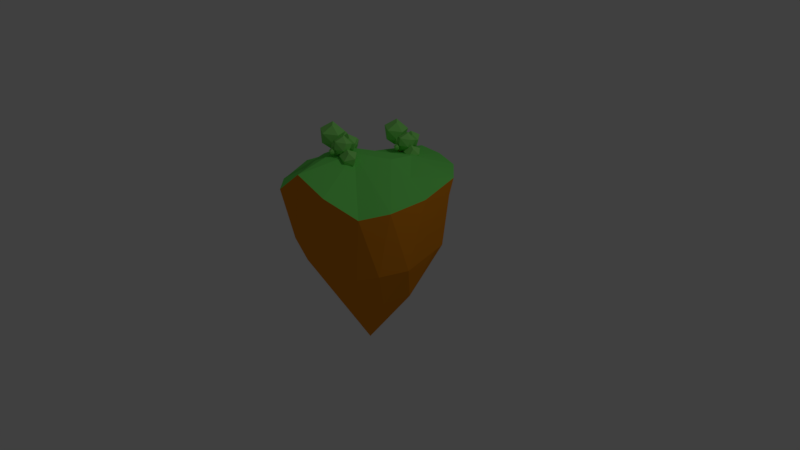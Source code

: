 # Source: islandCone.blend  (saved by Blender 2.78.0; exported with 4.5.12 LTS)
import bpy
from mathutils import Matrix  # noqa: F401  (used for matrix-valued properties, if any)

bpy.ops.wm.read_factory_settings(use_empty=True)
scene = bpy.context.scene
scene.name = 'Scene'

# ---- collections
col_collection_1 = bpy.data.collections.new('Collection 1'); scene.collection.children.link(col_collection_1)

# ---- materials (node trees are filled in below, after node groups)
mat_tree_leaves = bpy.data.materials.new('Tree_Leaves')
mat_tree_leaves.alpha_threshold = 0.0
mat_tree_leaves.use_transparent_shadow = False
mat_tree_leaves.diffuse_color = (0.2779, 0.8, 0.1746, 1.0)
mat_tree_leaves.roughness = 0.5
mat_tree_leaves.specular_intensity = 0.0
mat_tree_branch = bpy.data.materials.new('Tree_Branch')
mat_tree_branch.alpha_threshold = 0.0
mat_tree_branch.use_transparent_shadow = False
mat_tree_branch.diffuse_color = (0.8, 0.2227, 0.01171, 1.0)
mat_tree_branch.roughness = 0.5
mat_tree_branch.specular_intensity = 0.0
mat_background_island_grass = bpy.data.materials.new('Background_Island_Grass')
mat_background_island_grass.alpha_threshold = 0.0
mat_background_island_grass.use_transparent_shadow = False
mat_background_island_grass.diffuse_color = (0.1853, 0.8, 0.1386, 1.0)
mat_background_island_grass.roughness = 0.5
mat_background_island_grass.specular_intensity = 0.0
mat_background_island_dirt = bpy.data.materials.new('Background_Island_Dirt')
mat_background_island_dirt.alpha_threshold = 0.0
mat_background_island_dirt.use_transparent_shadow = False
mat_background_island_dirt.diffuse_color = (0.8, 0.272, 0.01086, 1.0)
mat_background_island_dirt.roughness = 0.5
mat_background_island_dirt.specular_intensity = 0.0

# ---- material node trees

# ---- world
world_world = bpy.data.worlds.new('World'); scene.world = world_world
world_world.color = (0.05088, 0.05088, 0.05088)
world_world.use_sun_shadow = False
world_world.sun_shadow_jitter_overblur = 0.0
world_world.cycles.sampling_method = 'MANUAL'

# ---- cameras
cam_camera = bpy.data.cameras.new('Camera')
cam_camera.clip_end = 100.0
cam_camera.lens = 35.0
cam_camera.sensor_width = 32.0
cam_camera.sensor_height = 18.0
cam_camera.ortho_scale = 7.314
cam_camera.dof.focus_distance = 0.0
cam_camera.dof.aperture_fstop = 128.0

# ---- lights
light_lamp = bpy.data.lights.new('Lamp', 'POINT')
light_lamp.transmission_factor = 0.0
light_lamp.cutoff_distance = 30.0
light_lamp.energy = 100.0
light_lamp.shadow_buffer_clip_start = 1.001
light_lamp.shadow_soft_size = 0.1
light_lamp.shadow_maximum_resolution = 0.006
light_lamp.use_absolute_resolution = True

# ---- meshes
me_cube_004 = bpy.data.meshes.new('Cube.004')
me_cube_004.from_pydata([(0.4985, 3.268, 3.715), (0.9186, 0.5879, 4.592), (-0.4335, 2.828, 5.22), (0.916, 3.224, 5.106), (1.889, 1.924, 4.761), (0.3144, 1.841, 5.932), (0.5724, 2.118, 3.005), (0.5252, 0.934, 3.527), (1.566, 1.909, 3.619), (-0.7848, 1.991, 3.651), (-0.6204, 1.027, 4.88), (-0.968, 1.793, 4.49), (1.061, 1.47, 5.646), (0.4745, -0.8663, 3.673), (0.5821, -1.868, 4.093), (0.01833, -1.011, 4.182), (0.5322, -0.85, 4.226), (0.9288, -1.346, 4.195), (0.2532, -1.366, 4.525), (0.5583, -1.32, 3.438), (0.5087, -1.762, 3.657), (0.889, -1.378, 3.744), (0.002259, -1.367, 3.586), (-0.0194, -1.708, 4.082), (-0.1258, -1.426, 3.893), (0.5563, -1.508, 4.479), (0.5785, 0.802, 3.125), (0.2687, -1.275, 4.875), (-0.2105, 1.248, 4.62), (1.112, 1.107, 4.375), (1.563, -0.4109, 4.54), (0.2589, 0.4263, 5.61), (0.2168, -0.4263, 2.912), (-0.1138, -1.223, 3.805), (1.127, -0.7102, 3.532), (-0.9685, 0.124, 3.532), (-0.9562, -0.3145, 4.973), (-1.09, 0.3048, 4.349), (0.7886, -0.222, 5.491), (-1.406, 1.92, 3.994), (-1.64, -1.491, 6.277), (-2.83, 2.202, 6.187), (-0.8091, 2.279, 5.97), (0.1468, 0.08696, 6.062), (-2.075, 0.917, 7.609), (-1.675, 0.06242, 3.46), (-2.103, -1.32, 4.638), (-0.3317, -0.2832, 4.462), (-3.614, 0.5591, 4.31), (-3.664, -0.3125, 6.4), (-3.919, 0.6777, 5.539), (-1.145, 0.0738, 7.408), (1.729, 0.7556, 3.594), (1.09, -1.296, 5.652), (0.4991, 1.35, 4.919), (1.968, 1.284, 4.995), (2.493, -0.2926, 5.486), (0.7999, 0.6261, 6.188), (1.47, -0.6261, 3.454), (0.9461, -1.405, 4.426), (2.297, -0.7765, 4.363), (0.03032, -0.06121, 3.749), (-0.2861, -0.3568, 5.33), (-0.3103, 0.2228, 4.556), (1.428, -0.04079, 6.277), (2.593, 1.351, 2.507), (3.206, -1.365, 3.122), (1.749, 0.7221, 3.996), (3.067, 1.21, 3.873), (4.101, 0.009517, 3.379), (2.581, -0.2754, 4.59), (2.708, 0.2754, 1.693), (2.752, -0.9507, 2.107), (3.735, 0.07549, 2.252), (1.387, 0.00644, 2.37), (1.656, -1.05, 3.5), (1.249, -0.2759, 3.194), (3.337, -0.572, 4.247), (-0.8889, -0.8889, -0.8259), (-0.3851, -0.3851, 0.5675), (-0.8889, 0.8889, -0.8259), (-0.3851, 0.3851, 0.5675), (0.8889, -0.8889, -0.8259), (0.3851, -0.3851, 0.5675), (0.8889, 0.8889, -0.8259), (0.3851, 0.3851, 0.5675), (-0.925, 0.09114, 1.771), (-0.925, 0.8009, 1.771), (-0.2152, 0.09114, 1.771), (-0.2152, 0.8009, 1.771), (-0.1771, -0.5668, 3.235), (-0.178, -0.03848, 3.235), (0.3894, -0.5308, 3.31), (0.3886, -0.05398, 3.309), (0.8864, -0.1867, 4.109), (0.8864, 0.1144, 4.109), (1.221, -0.1891, 4.11), (1.243, 0.1322, 4.089), (0.9148, -0.4937, 4.772), (0.9121, -0.3902, 4.76), (1.011, -0.4889, 4.76), (1.006, -0.3868, 4.746), (0.7647, -0.3918, 3.701), (0.3117, -0.399, 3.689), (0.3109, 0.01617, 3.679), (0.7647, 0.02393, 3.701), (-1.032, -0.4321, 4.265), (-1.032, -0.1263, 4.265), (-0.7948, -0.3638, 4.483), (-0.7948, -0.05217, 4.483), (-1.706, 0.4342, 5.088), (-1.706, 0.6466, 5.088), (-1.541, 0.4817, 5.239), (-1.541, 0.698, 5.239), (-1.96, 0.5034, 5.451), (-1.96, 0.6035, 5.451), (-1.882, 0.5257, 5.523), (-1.882, 0.6278, 5.523), (0.8789, -0.3486, 3.818), (0.4505, 0.04401, 3.776), (0.4511, -0.3568, 3.786), (0.8789, 0.04883, 3.814), (1.736, -0.3339, 2.779), (1.733, 0.1126, 2.901), (1.8, -0.3151, 2.961), (1.812, 0.113, 3.062), (2.491, -0.00893, 2.867), (2.415, 0.159, 2.926), (2.465, -0.02705, 2.936), (2.389, 0.142, 2.995), (2.599, 0.05763, 2.951), (2.553, 0.1594, 2.987), (2.583, 0.04665, 2.992), (2.537, 0.1491, 3.029), (-0.02341, 0.8889, -0.8259), (-0.01014, 0.3851, 0.5675), (-0.02341, -0.8889, -0.8259), (-0.01014, -0.3851, 0.5675), (-0.5795, 0.8009, 1.771), (-0.5795, 0.09114, 1.771), (0.09784, -0.04603, 3.271), (0.09868, -0.5492, 3.272), (1.06, 0.1231, 4.1), (1.049, -0.1879, 4.11), (0.9579, -0.3885, 4.753), (0.9616, -0.4914, 4.766), (0.5516, 0.02378, 3.701), (0.5517, -0.3917, 3.701), (0.6722, 0.0489, 3.815), (0.6722, -0.3503, 3.816), (0.274, -0.8592, 3.766), (0.3383, -0.8423, 3.825), (0.3766, -0.8621, 3.768), (0.4366, -0.8427, 3.826), (0.3272, -1.275, 3.926), (0.353, -1.241, 3.961), (0.3857, -1.251, 3.932), (0.4095, -1.217, 3.967), (0.4146, -1.466, 4.083), (0.4299, -1.446, 4.103), (0.4492, -1.451, 4.086), (0.4632, -1.431, 4.107), (0.1479, -0.3366, 4.097), (0.1231, -0.01248, 4.047), (0.254, 0.01354, 4.019), (0.2778, -0.2994, 4.068), (0.2125, -0.2079, 4.28), (0.2009, -0.05576, 4.256), (0.2624, -0.04354, 4.243), (0.2736, -0.1905, 4.266)], [], [(6, 9, 0), (0, 9, 2), (8, 4, 1), (7, 1, 10), (0, 2, 3), (0, 3, 4), (1, 4, 12), (10, 1, 5), (2, 10, 5), (3, 2, 5), (4, 3, 12), (12, 3, 5), (5, 1, 12), (11, 10, 2), (2, 9, 11), (11, 9, 10), (9, 7, 10), (7, 8, 1), (8, 0, 4), (6, 7, 9), (8, 6, 0), (6, 8, 7), (19, 22, 13), (13, 22, 15), (21, 17, 14), (20, 14, 23), (13, 15, 16), (13, 16, 17), (14, 17, 25), (23, 14, 18), (15, 23, 18), (16, 15, 18), (17, 16, 25), (25, 16, 18), (18, 14, 25), (24, 23, 15), (15, 22, 24), (24, 22, 23), (22, 20, 23), (20, 21, 14), (21, 13, 17), (19, 20, 22), (21, 19, 13), (19, 21, 20), (32, 35, 26), (26, 35, 28), (34, 30, 27), (33, 27, 36), (26, 28, 29), (26, 29, 30), (27, 30, 38), (36, 27, 31), (28, 36, 31), (29, 28, 31), (30, 29, 38), (38, 29, 31), (31, 27, 38), (37, 36, 28), (28, 35, 37), (37, 35, 36), (35, 33, 36), (33, 34, 27), (34, 26, 30), (32, 33, 35), (34, 32, 26), (32, 34, 33), (45, 48, 39), (39, 48, 41), (47, 43, 40), (46, 40, 49), (39, 41, 42), (39, 42, 43), (40, 43, 51), (49, 40, 44), (41, 49, 44), (42, 41, 44), (43, 42, 51), (51, 42, 44), (44, 40, 51), (50, 49, 41), (41, 48, 50), (50, 48, 49), (48, 46, 49), (46, 47, 40), (47, 39, 43), (45, 46, 48), (47, 45, 39), (45, 47, 46), (58, 61, 52), (52, 61, 54), (60, 56, 53), (59, 53, 62), (52, 54, 55), (52, 55, 56), (53, 56, 64), (62, 53, 57), (54, 62, 57), (55, 54, 57), (56, 55, 64), (64, 55, 57), (57, 53, 64), (63, 62, 54), (54, 61, 63), (63, 61, 62), (61, 59, 62), (59, 60, 53), (60, 52, 56), (58, 59, 61), (60, 58, 52), (58, 60, 59), (71, 74, 65), (65, 74, 67), (73, 69, 66), (72, 66, 75), (65, 67, 68), (65, 68, 69), (66, 69, 77), (75, 66, 70), (67, 75, 70), (68, 67, 70), (69, 68, 77), (77, 68, 70), (70, 66, 77), (76, 75, 67), (67, 74, 76), (76, 74, 75), (74, 72, 75), (72, 73, 66), (73, 65, 69), (71, 72, 74), (73, 71, 65), (71, 73, 72), (78, 79, 81, 80), (134, 135, 85, 84), (84, 85, 83, 82), (136, 137, 79, 78), (134, 84, 82, 136), (135, 81, 87, 138), (88, 89, 93, 92), (83, 85, 89, 88), (81, 79, 86, 87), (137, 83, 88, 139), (149, 118, 96, 143), (87, 86, 90, 91), (139, 88, 92, 141), (138, 87, 91, 140), (96, 97, 101, 100), (148, 119, 95, 142), (118, 121, 97, 96), (119, 120, 94, 95), (144, 99, 98, 145), (95, 94, 98, 99), (143, 96, 100, 145), (142, 95, 99, 144), (103, 104, 109, 108), (92, 93, 105, 102), (140, 91, 104, 146), (141, 92, 102, 147), (109, 107, 111, 113), (104, 91, 107, 109), (90, 103, 108, 106), (91, 90, 106, 107), (111, 110, 114, 115), (107, 106, 110, 111), (108, 109, 113, 112), (106, 108, 112, 110), (115, 114, 116, 117), (112, 113, 117, 116), (110, 112, 116, 114), (113, 111, 115, 117), (120, 119, 164, 165), (102, 105, 123, 122), (146, 104, 119, 148), (147, 102, 118, 149), (125, 124, 128, 129), (105, 121, 125, 123), (118, 102, 122, 124), (121, 118, 124, 125), (126, 127, 131, 130), (122, 123, 127, 126), (124, 122, 126, 128), (123, 125, 129, 127), (130, 131, 133, 132), (128, 126, 130, 132), (127, 129, 133, 131), (129, 128, 132, 133), (147, 149, 153, 152), (105, 146, 148, 121), (90, 141, 147, 103), (93, 140, 146, 105), (97, 142, 144, 101), (94, 143, 145, 98), (101, 144, 145, 100), (121, 148, 142, 97), (89, 138, 140, 93), (86, 139, 141, 90), (120, 149, 143, 94), (79, 137, 139, 86), (85, 135, 138, 89), (80, 134, 136, 78), (82, 83, 137, 136), (80, 81, 135, 134), (153, 151, 155, 157), (120, 103, 150, 151), (149, 120, 151, 153), (103, 147, 152, 150), (155, 154, 158, 159), (151, 150, 154, 155), (152, 153, 157, 156), (150, 152, 156, 154), (158, 160, 161, 159), (156, 157, 161, 160), (154, 156, 160, 158), (157, 155, 159, 161), (164, 163, 167, 168), (103, 120, 165, 162), (104, 103, 162, 163), (119, 104, 163, 164), (167, 166, 169, 168), (162, 165, 169, 166), (165, 164, 168, 169), (163, 162, 166, 167)])
me_cube_004.polygons.foreach_set('material_index', [0, 0, 0, 0, 0, 0, 0, 0, 0, 0, 0, 0, 0, 0, 0, 0, 0, 0, 0, 0, 0, 0, 0, 0, 0, 0, 0, 0, 0, 0, 0, 0, 0, 0, 0, 0, 0, 0, 0, 0, 0, 0, 0, 0, 0, 0, 0, 0, 0, 0, 0, 0, 0, 0, 0, 0, 0, 0, 0, 0, 0, 0, 0, 0, 0, 0, 0, 0, 0, 0, 0, 0, 0, 0, 0, 0, 0, 0, 0, 0, 0, 0, 0, 0, 0, 0, 0, 0, 0, 0, 0, 0, 0, 0, 0, 0, 0, 0, 0, 0, 0, 0, 0, 0, 0, 0, 0, 0, 0, 0, 0, 0, 0, 0, 0, 0, 0, 0, 0, 0, 0, 0, 0, 0, 0, 0, 0, 0, 0, 0, 0, 0, 1, 1, 1, 1, 1, 1, 1, 1, 1, 1, 0, 1, 1, 1, 0, 0, 0, 0, 0, 0, 0, 0, 0, 0, 0, 0, 0, 0, 0, 0, 0, 0, 0, 0, 0, 0, 0, 0, 0, 0, 0, 0, 0, 0, 0, 0, 0, 0, 0, 0, 0, 0, 0, 0, 0, 0, 0, 0, 0, 0, 0, 0, 1, 1, 0, 1, 1, 1, 1, 1, 0, 0, 0, 0, 0, 0, 0, 0, 0, 0, 0, 0, 0, 0, 0, 0, 0, 0, 0, 0])
_uv = me_cube_004.uv_layers.new(name='UVMap')
_uv.uv.foreach_set('vector', [0.7502, 0.1615, 0.6546, 0.1529, 0.7502, 0.08044, 0.7502, 0.08044, 0.6546, 0.1529, 0.6428, 0.03029, 0.6631, 0.5652, 0.7247, 0.609, 0.6364, 0.664, 0.5874, 0.8063, 0.618, 0.7366, 0.6988, 0.7833, 0.7502, 0.08044, 0.6428, 0.03029, 0.7274, 0.0, 0.5151, 0.7934, 0.4326, 0.7677, 0.4329, 0.6707, 0.6364, 0.664, 0.7247, 0.609, 0.7161, 0.6966, 0.6047, 0.7366, 0.6364, 0.664, 0.7122, 0.7366, 0.5874, 0.9909, 0.6496, 0.8846, 0.6799, 0.9909, 0.8705, 0.7531, 0.9489, 0.7227, 0.9679, 0.8125, 0.8479, 0.8598, 0.8705, 0.7531, 0.9325, 0.8598, 0.9325, 0.8598, 0.8705, 0.7531, 0.9679, 0.8125, 0.7122, 0.7366, 0.6364, 0.664, 0.7161, 0.6966, 0.5903, 0.8978, 0.6496, 0.8846, 0.5874, 0.9909, 0.6428, 0.03029, 0.6546, 0.1529, 0.6136, 0.1178, 0.71, 0.8451, 0.6661, 0.8846, 0.6988, 0.7833, 0.6661, 0.8846, 0.5874, 0.8063, 0.6988, 0.7833, 0.5874, 0.621, 0.6631, 0.5652, 0.6364, 0.664, 0.5008, 0.6882, 0.5151, 0.7934, 0.4329, 0.6707, 0.5874, 0.8846, 0.5874, 0.8063, 0.6661, 0.8846, 0.5008, 0.6882, 0.5676, 0.7255, 0.5151, 0.7934, 0.5676, 0.7255, 0.5008, 0.6882, 0.5676, 0.6433, 0.7188, 0.2228, 0.6833, 0.2228, 0.7193, 0.194, 0.7193, 0.194, 0.6833, 0.2228, 0.6766, 0.1761, 0.6421, 0.1615, 0.6663, 0.1792, 0.6339, 0.2018, 0.8961, 0.1711, 0.8816, 0.1971, 0.8547, 0.1766, 0.7193, 0.194, 0.6766, 0.1761, 0.7073, 0.1615, 0.1629, 0.7072, 0.1906, 0.7178, 0.1906, 0.7568, 0.6339, 0.2018, 0.6663, 0.1792, 0.6629, 0.2128, 0.6186, 0.2262, 0.6339, 0.2018, 0.6596, 0.2262, 0.7964, 0.2224, 0.8208, 0.1822, 0.8326, 0.2224, 0.7953, 0.2031, 0.7964, 0.2332, 0.7635, 0.2332, 0.7588, 0.1822, 0.7953, 0.2031, 0.7502, 0.2147, 0.7502, 0.2147, 0.7953, 0.2031, 0.7635, 0.2332, 0.6596, 0.2262, 0.6339, 0.2018, 0.6629, 0.2128, 0.7979, 0.1873, 0.8208, 0.1822, 0.7964, 0.2224, 0.6766, 0.1761, 0.6833, 0.2228, 0.6663, 0.2092, 0.8517, 0.1527, 0.8692, 0.1389, 0.8547, 0.1766, 0.8692, 0.1389, 0.8961, 0.1711, 0.8547, 0.1766, 0.6136, 0.1835, 0.6421, 0.1615, 0.6339, 0.2018, 0.1678, 0.7495, 0.1629, 0.7072, 0.1906, 0.7568, 0.8961, 0.1415, 0.8961, 0.1711, 0.8692, 0.1389, 0.1678, 0.7495, 0.1427, 0.7326, 0.1629, 0.7072, 0.1427, 0.7326, 0.1678, 0.7495, 0.1381, 0.7626, 0.8522, 0.7129, 0.7746, 0.7227, 0.8522, 0.6363, 0.8522, 0.6363, 0.7746, 0.7227, 0.7405, 0.6095, 0.231, 0.8557, 0.2011, 0.9261, 0.1203, 0.8568, 0.5551, 0.8715, 0.5488, 0.939, 0.4512, 0.9134, 0.8522, 0.6363, 0.7405, 0.6095, 0.8019, 0.5652, 0.9602, 0.04872, 0.9588, 0.1389, 0.8539, 0.1389, 0.1203, 0.8568, 0.2011, 0.9261, 0.1248, 0.9405, 0.8681, 0.6354, 0.8522, 0.5652, 0.9608, 0.6028, 0.9608, 0.6959, 0.8681, 0.6354, 0.9608, 0.6028, 0.7429, 0.8954, 0.8277, 0.8729, 0.832, 0.9549, 0.7247, 1.0, 0.7429, 0.8954, 0.7986, 1.0, 0.7986, 1.0, 0.7429, 0.8954, 0.832, 0.9549, 0.9608, 0.6028, 0.8522, 0.5652, 0.9397, 0.5663, 0.8781, 0.6936, 0.8681, 0.6354, 0.9608, 0.6959, 0.7405, 0.6095, 0.7746, 0.7227, 0.7247, 0.6974, 0.4326, 0.8563, 0.465, 0.8122, 0.4512, 0.9134, 0.465, 0.8122, 0.5551, 0.8715, 0.4512, 0.9134, 0.1607, 0.7982, 0.231, 0.8557, 0.1203, 0.8568, 0.8517, 0.06499, 0.9602, 0.04872, 0.8539, 0.1389, 0.5551, 0.7934, 0.5551, 0.8715, 0.465, 0.8122, 0.8517, 0.06499, 0.8899, 0.0, 0.9602, 0.04872, 0.231, 0.8023, 0.231, 0.8557, 0.1607, 0.7982, 0.4287, 0.2244, 0.3061, 0.2378, 0.4287, 0.1126, 0.4287, 0.1126, 0.3061, 0.2378, 0.2613, 0.06587, 0.4519, 0.4341, 0.4326, 0.3202, 0.5874, 0.3406, 0.6136, 0.1142, 0.589, 0.2176, 0.4522, 0.1659, 0.4287, 0.1126, 0.2613, 0.06587, 0.3611, 0.0, 0.3074, 0.2378, 0.4326, 0.2491, 0.4326, 0.4089, 0.5874, 0.3406, 0.4326, 0.3202, 0.5218, 0.2378, 0.4346, 0.5487, 0.4326, 0.448, 0.581, 0.5031, 0.581, 0.6433, 0.4346, 0.5487, 0.581, 0.5031, 0.2642, 0.4784, 0.3864, 0.4431, 0.4024, 0.5675, 0.2335, 0.6354, 0.2642, 0.4784, 0.351, 0.6354, 0.351, 0.6354, 0.2642, 0.4784, 0.4024, 0.5675, 0.581, 0.5031, 0.4326, 0.448, 0.5605, 0.4504, 0.4514, 0.6372, 0.4346, 0.5487, 0.581, 0.6433, 0.2613, 0.06587, 0.3061, 0.2378, 0.2335, 0.1961, 0.4287, 0.07866, 0.4848, 0.01522, 0.4522, 0.1659, 0.4848, 0.01522, 0.6136, 0.1142, 0.4522, 0.1659, 0.5874, 0.448, 0.4519, 0.4341, 0.5874, 0.3406, 0.3298, 0.4049, 0.3074, 0.2378, 0.4326, 0.4089, 0.6136, 0.0, 0.6136, 0.1142, 0.4848, 0.01522, 0.3298, 0.4049, 0.2335, 0.3468, 0.3074, 0.2378, 0.2335, 0.3468, 0.3298, 0.4049, 0.2432, 0.4431, 0.7149, 0.2651, 0.7757, 0.2378, 0.7883, 0.3231, 0.9053, 0.4187, 0.9053, 0.5464, 0.8018, 0.4787, 0.6801, 0.4946, 0.7158, 0.419, 0.8018, 0.4967, 0.1339, 0.7234, 0.1164, 0.7982, 0.01705, 0.7611, 0.9053, 0.4187, 0.8018, 0.4787, 0.8084, 0.3984, 0.7883, 0.3231, 0.7883, 0.4133, 0.6739, 0.4101, 0.8018, 0.4967, 0.7158, 0.419, 0.7943, 0.4133, 0.2389, 0.8895, 0.2335, 0.7969, 0.344, 0.8519, 0.3435, 0.9492, 0.2389, 0.8895, 0.344, 0.8519, 0.9663, 0.9046, 0.9691, 0.9954, 0.8881, 0.9954, 0.8604, 0.8598, 0.9663, 0.9046, 0.8479, 0.9484, 0.8479, 0.9484, 0.9663, 0.9046, 0.8881, 0.9954, 0.344, 0.8519, 0.2335, 0.7969, 0.3271, 0.8035, 0.2505, 0.9492, 0.2389, 0.8895, 0.3435, 0.9492, 0.8018, 0.4787, 0.9053, 0.5464, 0.8469, 0.5626, 0.0, 0.698, 0.04044, 0.652, 0.01705, 0.7611, 0.04044, 0.652, 0.1339, 0.7234, 0.01705, 0.7611, 0.7524, 0.5626, 0.6801, 0.4946, 0.8018, 0.4967, 0.6704, 0.3359, 0.7883, 0.3231, 0.6739, 0.4101, 0.1339, 0.6406, 0.1339, 0.7234, 0.04044, 0.652, 0.6704, 0.3359, 0.7149, 0.2651, 0.7883, 0.3231, 0.6704, 0.5626, 0.6801, 0.4946, 0.7524, 0.5626, 0.3677, 0.7969, 0.2706, 0.7825, 0.3677, 0.7133, 0.3677, 0.7133, 0.2706, 0.7825, 0.2652, 0.6603, 0.8517, 0.1822, 0.7809, 0.1643, 0.8489, 0.08637, 0.9091, 0.3175, 0.8759, 0.3862, 0.7984, 0.3384, 0.3677, 0.7133, 0.2652, 0.6603, 0.353, 0.6354, 0.1381, 0.6088, 0.05593, 0.6406, 0.0, 0.5717, 0.8489, 0.08637, 0.7809, 0.1643, 0.7616, 0.07982, 0.8517, 0.0, 0.8489, 0.08637, 0.7502, 0.03664, 0.9053, 0.5044, 0.9639, 0.3984, 0.9955, 0.5044, 0.02296, 0.8309, 0.09986, 0.7982, 0.1203, 0.8892, 0.0, 0.9365, 0.02296, 0.8309, 0.08493, 0.9365, 0.08493, 0.9365, 0.02296, 0.8309, 0.1203, 0.8892, 0.7502, 0.03664, 0.8489, 0.08637, 0.7616, 0.07982, 0.906, 0.4117, 0.9639, 0.3984, 0.9053, 0.5044, 0.2652, 0.6603, 0.2706, 0.7825, 0.2335, 0.7472, 0.7883, 0.2763, 0.8329, 0.2378, 0.7984, 0.3384, 0.8329, 0.2378, 0.9091, 0.3175, 0.7984, 0.3384, 0.08456, 0.4599, 0.06531, 0.5428, 0.01062, 0.4661, 0.06531, 0.5428, 0.1381, 0.6088, 0.0, 0.5717, 0.9091, 0.2387, 0.9091, 0.3175, 0.8329, 0.2378, 0.06531, 0.5428, 0.1381, 0.5249, 0.1381, 0.6088, 0.1381, 0.5249, 0.06531, 0.5428, 0.08456, 0.4599, 0.2316, 0.5801, 0.1381, 0.5498, 0.1381, 0.4977, 0.2316, 0.4599, 0.7309, 0.8069, 0.799, 0.7713, 0.8018, 0.7958, 0.7374, 0.8633, 0.7374, 0.8633, 0.8018, 0.7958, 0.8479, 0.8, 0.8437, 0.8729, 0.1854, 0.453, 0.1645, 0.355, 0.1853, 0.3522, 0.2335, 0.4464, 0.1791, 0.7042, 0.1381, 0.701, 0.1381, 0.5801, 0.1791, 0.5833, 0.9791, 0.1026, 0.9602, 0.09354, 0.9633, 0.0, 0.9806, 0.008335, 0.37, 0.8456, 0.4141, 0.8296, 0.3974, 0.9468, 0.3677, 0.9577, 0.8479, 0.8, 0.8018, 0.7958, 0.8055, 0.7227, 0.8479, 0.7265, 1.0, 0.6587, 0.9608, 0.6708, 0.9638, 0.5763, 1.0, 0.5652, 0.1645, 0.355, 0.1425, 0.358, 0.157, 0.2684, 0.1772, 0.2657, 0.1203, 0.1418, 0.1088, 0.1433, 0.08363, 0.1248, 0.09312, 0.1235, 0.9874, 0.3194, 0.9464, 0.2967, 0.957, 0.1773, 0.9874, 0.1942, 0.1772, 0.2657, 0.157, 0.2684, 0.1433, 0.1752, 0.1602, 0.1758, 0.7006, 0.9873, 0.6799, 0.9896, 0.6904, 0.8914, 0.706, 0.8881, 0.4024, 0.5882, 0.4075, 0.5686, 0.423, 0.6237, 0.4208, 0.63, 0.6394, 0.4332, 0.6316, 0.4237, 0.6609, 0.4319, 0.6655, 0.4411, 0.1381, 0.7626, 0.1639, 0.767, 0.1639, 0.7981, 0.1432, 0.7944, 0.2016, 0.7072, 0.2276, 0.7118, 0.2101, 0.745, 0.1906, 0.7419, 0.426, 0.6245, 0.4288, 0.6253, 0.4267, 0.6317, 0.4238, 0.6309, 0.1906, 0.7419, 0.2101, 0.745, 0.2276, 0.7854, 0.221, 0.7835, 0.09312, 0.1235, 0.08363, 0.1248, 0.105, 0.08227, 0.1078, 0.08149, 0.4184, 0.5713, 0.4288, 0.5738, 0.4288, 0.6253, 0.426, 0.6245, 0.3858, 0.6354, 0.4107, 0.6393, 0.3862, 0.7282, 0.3677, 0.7252, 0.3677, 0.9577, 0.3974, 0.9468, 0.4141, 0.98, 0.3883, 0.9894, 0.596, 0.4269, 0.5874, 0.4148, 0.6224, 0.4205, 0.6301, 0.4318, 0.1602, 0.1758, 0.1433, 0.1752, 0.1168, 0.1506, 0.1287, 0.149, 0.6255, 0.3289, 0.6065, 0.3256, 0.6566, 0.2671, 0.6698, 0.2694, 0.6224, 0.4205, 0.5874, 0.4148, 0.6065, 0.3256, 0.6255, 0.3289, 0.1762, 0.1763, 0.1423, 0.148, 0.2013, 0.086, 0.2173, 0.09945, 0.9464, 0.3742, 0.9208, 0.3862, 0.9091, 0.2974, 0.9239, 0.2905, 0.9464, 0.2048, 0.9361, 0.2096, 0.9319, 0.1795, 0.9367, 0.1773, 0.9239, 0.2905, 0.9091, 0.2974, 0.9361, 0.2096, 0.9464, 0.2048, 0.3677, 0.7252, 0.3862, 0.7282, 0.4107, 0.8017, 0.3979, 0.7996, 0.2173, 0.09945, 0.2013, 0.086, 0.2114, 0.02203, 0.2225, 0.03137, 0.4365, 0.2191, 0.4429, 0.2176, 0.4429, 0.2249, 0.4364, 0.2265, 0.3979, 0.7996, 0.4107, 0.8017, 0.3992, 0.8296, 0.3931, 0.8286, 0.2225, 0.03137, 0.2114, 0.02203, 0.2283, 0.0, 0.2335, 0.004406, 0.6698, 0.2694, 0.6566, 0.2671, 0.6641, 0.2378, 0.6704, 0.2389, 0.5678, 0.6684, 0.5676, 0.6433, 0.5864, 0.6489, 0.5864, 0.6698, 0.6188, 0.4363, 0.6358, 0.4424, 0.6301, 0.5273, 0.6064, 0.5262, 0.6301, 0.4318, 0.6224, 0.4205, 0.6316, 0.4237, 0.6394, 0.4332, 0.1287, 0.149, 0.1168, 0.1506, 0.1088, 0.1433, 0.1203, 0.1418, 0.403, 0.5274, 0.4261, 0.5263, 0.4224, 0.5686, 0.4119, 0.5637, 0.6358, 0.4424, 0.645, 0.4435, 0.6393, 0.5241, 0.6301, 0.5273, 0.1088, 0.1433, 0.1168, 0.1506, 0.06224, 0.2194, 0.05771, 0.2075, 0.4024, 0.4469, 0.4261, 0.4431, 0.4261, 0.5263, 0.403, 0.5274, 0.5791, 0.8066, 0.5685, 0.8018, 0.5728, 0.7934, 0.5792, 0.7964, 0.5792, 0.8507, 0.5551, 0.8316, 0.5685, 0.8018, 0.5791, 0.8066, 0.05771, 0.2075, 0.06224, 0.2194, 0.008512, 0.2163, 0.01051, 0.2117, 0.6301, 0.5273, 0.6393, 0.5241, 0.653, 0.5563, 0.6514, 0.5609, 0.4314, 0.2297, 0.4314, 0.2368, 0.4287, 0.2368, 0.4287, 0.2296, 0.01051, 0.2117, 0.008512, 0.2163, 0.0, 0.2109, 0.001208, 0.2081, 0.6514, 0.5609, 0.653, 0.5563, 0.6588, 0.5624, 0.6578, 0.5652, 0.4364, 0.219, 0.4364, 0.2296, 0.4287, 0.224, 0.4287, 0.2176, 0.7306, 0.1635, 0.7417, 0.1615, 0.7295, 0.1934, 0.7239, 0.1943, 0.6358, 0.4424, 0.6301, 0.4318, 0.6394, 0.4332, 0.645, 0.4435, 0.1762, 0.1763, 0.1602, 0.1758, 0.1287, 0.149, 0.1423, 0.148, 0.6052, 0.4397, 0.596, 0.4269, 0.6301, 0.4318, 0.6358, 0.4424, 0.4075, 0.5686, 0.4184, 0.5713, 0.426, 0.6245, 0.423, 0.6237, 0.1021, 0.1223, 0.09312, 0.1235, 0.1078, 0.08149, 0.1105, 0.08075, 0.423, 0.6237, 0.426, 0.6245, 0.4238, 0.6309, 0.4208, 0.63, 0.645, 0.4435, 0.6394, 0.4332, 0.6655, 0.4411, 0.6704, 0.4509, 0.7225, 0.9849, 0.7006, 0.9873, 0.706, 0.8881, 0.7225, 0.8846, 0.1965, 0.263, 0.1772, 0.2657, 0.1602, 0.1758, 0.1762, 0.1763, 0.1329, 0.1422, 0.1203, 0.1418, 0.09312, 0.1235, 0.1021, 0.1223, 0.1853, 0.3522, 0.1645, 0.355, 0.1772, 0.2657, 0.1965, 0.263, 0.9989, 0.1121, 0.9791, 0.1026, 0.9806, 0.008335, 0.9989, 0.01712, 0.218, 0.7072, 0.1791, 0.7042, 0.1791, 0.5833, 0.218, 0.5863, 0.1347, 0.4599, 0.1425, 0.358, 0.1645, 0.355, 0.1854, 0.453, 0.7247, 0.7533, 0.7964, 0.7481, 0.799, 0.7713, 0.7309, 0.8069, 0.2247, 0.6108, 0.2306, 0.6111, 0.2264, 0.6393, 0.2235, 0.6378, 0.4288, 0.7097, 0.4177, 0.7091, 0.4129, 0.6776, 0.4187, 0.6775, 0.218, 0.5801, 0.2306, 0.5804, 0.2306, 0.6111, 0.2247, 0.6108, 0.7193, 0.1625, 0.7306, 0.1635, 0.7239, 0.1943, 0.7193, 0.1934, 0.42, 0.6488, 0.4167, 0.6472, 0.4251, 0.6317, 0.4271, 0.6326, 0.4187, 0.6775, 0.4129, 0.6776, 0.4167, 0.6472, 0.42, 0.6488, 0.7239, 0.1943, 0.7295, 0.1934, 0.7335, 0.2186, 0.7306, 0.2208, 0.7193, 0.1934, 0.7239, 0.1943, 0.7306, 0.2208, 0.7276, 0.222, 0.4314, 0.2338, 0.4314, 0.2312, 0.4327, 0.2296, 0.4327, 0.232, 0.7306, 0.2208, 0.7335, 0.2186, 0.7417, 0.2335, 0.74, 0.2348, 0.7276, 0.222, 0.7306, 0.2208, 0.74, 0.2348, 0.7383, 0.2355, 0.4229, 0.6501, 0.42, 0.6488, 0.4271, 0.6326, 0.4288, 0.6334, 0.6358, 0.4027, 0.6325, 0.3946, 0.6421, 0.3886, 0.6436, 0.3925, 0.2216, 0.6393, 0.2315, 0.6441, 0.2263, 0.6655, 0.218, 0.6689, 0.1861, 0.7927, 0.1639, 0.7927, 0.167, 0.7626, 0.1859, 0.7647, 0.6316, 0.4237, 0.6224, 0.4205, 0.6325, 0.3946, 0.6358, 0.4027, 0.4301, 0.4435, 0.4301, 0.4536, 0.4261, 0.453, 0.4261, 0.4431, 0.218, 0.6689, 0.2263, 0.6655, 0.2315, 0.6794, 0.2276, 0.681, 0.2286, 0.681, 0.2286, 0.7025, 0.218, 0.6974, 0.218, 0.6873, 0.5809, 0.6698, 0.5809, 0.6922, 0.5676, 0.6862, 0.5676, 0.6757])
me_cube_004.materials.append(mat_tree_leaves)
me_cube_004.materials.append(mat_tree_branch)
me_cube_004.use_remesh_preserve_volume = False
me_cube_004.use_remesh_preserve_attributes = False
me_cube_004.use_mirror_vertex_groups = False
me_cube_004.update()
me_cube_003 = bpy.data.meshes.new('Cube.003')
me_cube_003.from_pydata([(0.4985, 3.268, 3.715), (0.9186, 0.5879, 4.592), (-0.4335, 2.828, 5.22), (0.916, 3.224, 5.106), (1.889, 1.924, 4.761), (0.3144, 1.841, 5.932), (0.5724, 2.118, 3.005), (0.5252, 0.934, 3.527), (1.566, 1.909, 3.619), (-0.7848, 1.991, 3.651), (-0.6204, 1.027, 4.88), (-0.968, 1.793, 4.49), (1.061, 1.47, 5.646), (0.4745, -0.8663, 3.673), (0.5821, -1.868, 4.093), (0.01833, -1.011, 4.182), (0.5322, -0.85, 4.226), (0.9288, -1.346, 4.195), (0.2532, -1.366, 4.525), (0.5583, -1.32, 3.438), (0.5087, -1.762, 3.657), (0.889, -1.378, 3.744), (0.002259, -1.367, 3.586), (-0.0194, -1.708, 4.082), (-0.1258, -1.426, 3.893), (0.5563, -1.508, 4.479), (0.5785, 0.802, 3.125), (0.2687, -1.275, 4.875), (-0.2105, 1.248, 4.62), (1.112, 1.107, 4.375), (1.563, -0.4109, 4.54), (0.2589, 0.4263, 5.61), (0.2168, -0.4263, 2.912), (-0.1138, -1.223, 3.805), (1.127, -0.7102, 3.532), (-0.9685, 0.124, 3.532), (-0.9562, -0.3145, 4.973), (-1.09, 0.3048, 4.349), (0.7886, -0.222, 5.491), (-1.406, 1.92, 3.994), (-1.64, -1.491, 6.277), (-2.83, 2.202, 6.187), (-0.8091, 2.279, 5.97), (0.1468, 0.08696, 6.062), (-2.075, 0.917, 7.609), (-1.675, 0.06242, 3.46), (-2.103, -1.32, 4.638), (-0.3317, -0.2832, 4.462), (-3.614, 0.5591, 4.31), (-3.664, -0.3125, 6.4), (-3.919, 0.6777, 5.539), (-1.145, 0.0738, 7.408), (1.729, 0.7556, 3.594), (1.09, -1.296, 5.652), (0.4991, 1.35, 4.919), (1.968, 1.284, 4.995), (2.493, -0.2926, 5.486), (0.7999, 0.6261, 6.188), (1.47, -0.6261, 3.454), (0.9461, -1.405, 4.426), (2.297, -0.7765, 4.363), (0.03032, -0.06121, 3.749), (-0.2861, -0.3568, 5.33), (-0.3103, 0.2228, 4.556), (1.428, -0.04079, 6.277), (2.593, 1.351, 2.507), (3.206, -1.365, 3.122), (1.749, 0.7221, 3.996), (3.067, 1.21, 3.873), (4.101, 0.009517, 3.379), (2.581, -0.2754, 4.59), (2.708, 0.2754, 1.693), (2.752, -0.9507, 2.107), (3.735, 0.07549, 2.252), (1.387, 0.00644, 2.37), (1.656, -1.05, 3.5), (1.249, -0.2759, 3.194), (3.337, -0.572, 4.247), (-0.8889, -0.8889, -0.8259), (-0.3851, -0.3851, 0.5675), (-0.8889, 0.8889, -0.8259), (-0.3851, 0.3851, 0.5675), (0.8889, -0.8889, -0.8259), (0.3851, -0.3851, 0.5675), (0.8889, 0.8889, -0.8259), (0.3851, 0.3851, 0.5675), (-0.925, 0.09114, 1.771), (-0.925, 0.8009, 1.771), (-0.2152, 0.09114, 1.771), (-0.2152, 0.8009, 1.771), (-0.1771, -0.5668, 3.235), (-0.178, -0.03848, 3.235), (0.3894, -0.5308, 3.31), (0.3886, -0.05398, 3.309), (0.8864, -0.1867, 4.109), (0.8864, 0.1144, 4.109), (1.221, -0.1891, 4.11), (1.243, 0.1322, 4.089), (0.9148, -0.4937, 4.772), (0.9121, -0.3902, 4.76), (1.011, -0.4889, 4.76), (1.006, -0.3868, 4.746), (0.7647, -0.3918, 3.701), (0.3117, -0.399, 3.689), (0.3109, 0.01617, 3.679), (0.7647, 0.02393, 3.701), (-1.032, -0.4321, 4.265), (-1.032, -0.1263, 4.265), (-0.7948, -0.3638, 4.483), (-0.7948, -0.05217, 4.483), (-1.706, 0.4342, 5.088), (-1.706, 0.6466, 5.088), (-1.541, 0.4817, 5.239), (-1.541, 0.698, 5.239), (-1.96, 0.5034, 5.451), (-1.96, 0.6035, 5.451), (-1.882, 0.5257, 5.523), (-1.882, 0.6278, 5.523), (0.8789, -0.3486, 3.818), (0.4505, 0.04401, 3.776), (0.4511, -0.3568, 3.786), (0.8789, 0.04883, 3.814), (1.736, -0.3339, 2.779), (1.733, 0.1126, 2.901), (1.8, -0.3151, 2.961), (1.812, 0.113, 3.062), (2.491, -0.00893, 2.867), (2.415, 0.159, 2.926), (2.465, -0.02705, 2.936), (2.389, 0.142, 2.995), (2.599, 0.05763, 2.951), (2.553, 0.1594, 2.987), (2.583, 0.04665, 2.992), (2.537, 0.1491, 3.029), (-0.02341, 0.8889, -0.8259), (-0.01014, 0.3851, 0.5675), (-0.02341, -0.8889, -0.8259), (-0.01014, -0.3851, 0.5675), (-0.5795, 0.8009, 1.771), (-0.5795, 0.09114, 1.771), (0.09784, -0.04603, 3.271), (0.09868, -0.5492, 3.272), (1.06, 0.1231, 4.1), (1.049, -0.1879, 4.11), (0.9579, -0.3885, 4.753), (0.9616, -0.4914, 4.766), (0.5516, 0.02378, 3.701), (0.5517, -0.3917, 3.701), (0.6722, 0.0489, 3.815), (0.6722, -0.3503, 3.816), (0.274, -0.8592, 3.766), (0.3383, -0.8423, 3.825), (0.3766, -0.8621, 3.768), (0.4366, -0.8427, 3.826), (0.3272, -1.275, 3.926), (0.353, -1.241, 3.961), (0.3857, -1.251, 3.932), (0.4095, -1.217, 3.967), (0.4146, -1.466, 4.083), (0.4299, -1.446, 4.103), (0.4492, -1.451, 4.086), (0.4632, -1.431, 4.107), (0.1479, -0.3366, 4.097), (0.1231, -0.01248, 4.047), (0.254, 0.01354, 4.019), (0.2778, -0.2994, 4.068), (0.2125, -0.2079, 4.28), (0.2009, -0.05576, 4.256), (0.2624, -0.04354, 4.243), (0.2736, -0.1905, 4.266)], [], [(6, 9, 0), (0, 9, 2), (8, 4, 1), (7, 1, 10), (0, 2, 3), (0, 3, 4), (1, 4, 12), (10, 1, 5), (2, 10, 5), (3, 2, 5), (4, 3, 12), (12, 3, 5), (5, 1, 12), (11, 10, 2), (2, 9, 11), (11, 9, 10), (9, 7, 10), (7, 8, 1), (8, 0, 4), (6, 7, 9), (8, 6, 0), (6, 8, 7), (19, 22, 13), (13, 22, 15), (21, 17, 14), (20, 14, 23), (13, 15, 16), (13, 16, 17), (14, 17, 25), (23, 14, 18), (15, 23, 18), (16, 15, 18), (17, 16, 25), (25, 16, 18), (18, 14, 25), (24, 23, 15), (15, 22, 24), (24, 22, 23), (22, 20, 23), (20, 21, 14), (21, 13, 17), (19, 20, 22), (21, 19, 13), (19, 21, 20), (32, 35, 26), (26, 35, 28), (34, 30, 27), (33, 27, 36), (26, 28, 29), (26, 29, 30), (27, 30, 38), (36, 27, 31), (28, 36, 31), (29, 28, 31), (30, 29, 38), (38, 29, 31), (31, 27, 38), (37, 36, 28), (28, 35, 37), (37, 35, 36), (35, 33, 36), (33, 34, 27), (34, 26, 30), (32, 33, 35), (34, 32, 26), (32, 34, 33), (45, 48, 39), (39, 48, 41), (47, 43, 40), (46, 40, 49), (39, 41, 42), (39, 42, 43), (40, 43, 51), (49, 40, 44), (41, 49, 44), (42, 41, 44), (43, 42, 51), (51, 42, 44), (44, 40, 51), (50, 49, 41), (41, 48, 50), (50, 48, 49), (48, 46, 49), (46, 47, 40), (47, 39, 43), (45, 46, 48), (47, 45, 39), (45, 47, 46), (58, 61, 52), (52, 61, 54), (60, 56, 53), (59, 53, 62), (52, 54, 55), (52, 55, 56), (53, 56, 64), (62, 53, 57), (54, 62, 57), (55, 54, 57), (56, 55, 64), (64, 55, 57), (57, 53, 64), (63, 62, 54), (54, 61, 63), (63, 61, 62), (61, 59, 62), (59, 60, 53), (60, 52, 56), (58, 59, 61), (60, 58, 52), (58, 60, 59), (71, 74, 65), (65, 74, 67), (73, 69, 66), (72, 66, 75), (65, 67, 68), (65, 68, 69), (66, 69, 77), (75, 66, 70), (67, 75, 70), (68, 67, 70), (69, 68, 77), (77, 68, 70), (70, 66, 77), (76, 75, 67), (67, 74, 76), (76, 74, 75), (74, 72, 75), (72, 73, 66), (73, 65, 69), (71, 72, 74), (73, 71, 65), (71, 73, 72), (78, 79, 81, 80), (134, 135, 85, 84), (84, 85, 83, 82), (136, 137, 79, 78), (134, 84, 82, 136), (135, 81, 87, 138), (88, 89, 93, 92), (83, 85, 89, 88), (81, 79, 86, 87), (137, 83, 88, 139), (149, 118, 96, 143), (87, 86, 90, 91), (139, 88, 92, 141), (138, 87, 91, 140), (96, 97, 101, 100), (148, 119, 95, 142), (118, 121, 97, 96), (119, 120, 94, 95), (144, 99, 98, 145), (95, 94, 98, 99), (143, 96, 100, 145), (142, 95, 99, 144), (103, 104, 109, 108), (92, 93, 105, 102), (140, 91, 104, 146), (141, 92, 102, 147), (109, 107, 111, 113), (104, 91, 107, 109), (90, 103, 108, 106), (91, 90, 106, 107), (111, 110, 114, 115), (107, 106, 110, 111), (108, 109, 113, 112), (106, 108, 112, 110), (115, 114, 116, 117), (112, 113, 117, 116), (110, 112, 116, 114), (113, 111, 115, 117), (120, 119, 164, 165), (102, 105, 123, 122), (146, 104, 119, 148), (147, 102, 118, 149), (125, 124, 128, 129), (105, 121, 125, 123), (118, 102, 122, 124), (121, 118, 124, 125), (126, 127, 131, 130), (122, 123, 127, 126), (124, 122, 126, 128), (123, 125, 129, 127), (130, 131, 133, 132), (128, 126, 130, 132), (127, 129, 133, 131), (129, 128, 132, 133), (147, 149, 153, 152), (105, 146, 148, 121), (90, 141, 147, 103), (93, 140, 146, 105), (97, 142, 144, 101), (94, 143, 145, 98), (101, 144, 145, 100), (121, 148, 142, 97), (89, 138, 140, 93), (86, 139, 141, 90), (120, 149, 143, 94), (79, 137, 139, 86), (85, 135, 138, 89), (80, 134, 136, 78), (82, 83, 137, 136), (80, 81, 135, 134), (153, 151, 155, 157), (120, 103, 150, 151), (149, 120, 151, 153), (103, 147, 152, 150), (155, 154, 158, 159), (151, 150, 154, 155), (152, 153, 157, 156), (150, 152, 156, 154), (158, 160, 161, 159), (156, 157, 161, 160), (154, 156, 160, 158), (157, 155, 159, 161), (164, 163, 167, 168), (103, 120, 165, 162), (104, 103, 162, 163), (119, 104, 163, 164), (167, 166, 169, 168), (162, 165, 169, 166), (165, 164, 168, 169), (163, 162, 166, 167)])
me_cube_003.polygons.foreach_set('material_index', [0, 0, 0, 0, 0, 0, 0, 0, 0, 0, 0, 0, 0, 0, 0, 0, 0, 0, 0, 0, 0, 0, 0, 0, 0, 0, 0, 0, 0, 0, 0, 0, 0, 0, 0, 0, 0, 0, 0, 0, 0, 0, 0, 0, 0, 0, 0, 0, 0, 0, 0, 0, 0, 0, 0, 0, 0, 0, 0, 0, 0, 0, 0, 0, 0, 0, 0, 0, 0, 0, 0, 0, 0, 0, 0, 0, 0, 0, 0, 0, 0, 0, 0, 0, 0, 0, 0, 0, 0, 0, 0, 0, 0, 0, 0, 0, 0, 0, 0, 0, 0, 0, 0, 0, 0, 0, 0, 0, 0, 0, 0, 0, 0, 0, 0, 0, 0, 0, 0, 0, 0, 0, 0, 0, 0, 0, 0, 0, 0, 0, 0, 0, 1, 1, 1, 1, 1, 1, 1, 1, 1, 1, 0, 1, 1, 1, 0, 0, 0, 0, 0, 0, 0, 0, 0, 0, 0, 0, 0, 0, 0, 0, 0, 0, 0, 0, 0, 0, 0, 0, 0, 0, 0, 0, 0, 0, 0, 0, 0, 0, 0, 0, 0, 0, 0, 0, 0, 0, 0, 0, 0, 0, 0, 0, 1, 1, 0, 1, 1, 1, 1, 1, 0, 0, 0, 0, 0, 0, 0, 0, 0, 0, 0, 0, 0, 0, 0, 0, 0, 0, 0, 0])
_uv = me_cube_003.uv_layers.new(name='UVMap')
_uv.uv.foreach_set('vector', [0.7502, 0.1615, 0.6546, 0.1529, 0.7502, 0.08044, 0.7502, 0.08044, 0.6546, 0.1529, 0.6428, 0.03029, 0.6631, 0.5652, 0.7247, 0.609, 0.6364, 0.664, 0.5874, 0.8063, 0.618, 0.7366, 0.6988, 0.7833, 0.7502, 0.08044, 0.6428, 0.03029, 0.7274, 0.0, 0.5151, 0.7934, 0.4326, 0.7677, 0.4329, 0.6707, 0.6364, 0.664, 0.7247, 0.609, 0.7161, 0.6966, 0.6047, 0.7366, 0.6364, 0.664, 0.7122, 0.7366, 0.5874, 0.9909, 0.6496, 0.8846, 0.6799, 0.9909, 0.8705, 0.7531, 0.9489, 0.7227, 0.9679, 0.8125, 0.8479, 0.8598, 0.8705, 0.7531, 0.9325, 0.8598, 0.9325, 0.8598, 0.8705, 0.7531, 0.9679, 0.8125, 0.7122, 0.7366, 0.6364, 0.664, 0.7161, 0.6966, 0.5903, 0.8978, 0.6496, 0.8846, 0.5874, 0.9909, 0.6428, 0.03029, 0.6546, 0.1529, 0.6136, 0.1178, 0.71, 0.8451, 0.6661, 0.8846, 0.6988, 0.7833, 0.6661, 0.8846, 0.5874, 0.8063, 0.6988, 0.7833, 0.5874, 0.621, 0.6631, 0.5652, 0.6364, 0.664, 0.5008, 0.6882, 0.5151, 0.7934, 0.4329, 0.6707, 0.5874, 0.8846, 0.5874, 0.8063, 0.6661, 0.8846, 0.5008, 0.6882, 0.5676, 0.7255, 0.5151, 0.7934, 0.5676, 0.7255, 0.5008, 0.6882, 0.5676, 0.6433, 0.7188, 0.2228, 0.6833, 0.2228, 0.7193, 0.194, 0.7193, 0.194, 0.6833, 0.2228, 0.6766, 0.1761, 0.6421, 0.1615, 0.6663, 0.1792, 0.6339, 0.2018, 0.8961, 0.1711, 0.8816, 0.1971, 0.8547, 0.1766, 0.7193, 0.194, 0.6766, 0.1761, 0.7073, 0.1615, 0.1629, 0.7072, 0.1906, 0.7178, 0.1906, 0.7568, 0.6339, 0.2018, 0.6663, 0.1792, 0.6629, 0.2128, 0.6186, 0.2262, 0.6339, 0.2018, 0.6596, 0.2262, 0.7964, 0.2224, 0.8208, 0.1822, 0.8326, 0.2224, 0.7953, 0.2031, 0.7964, 0.2332, 0.7635, 0.2332, 0.7588, 0.1822, 0.7953, 0.2031, 0.7502, 0.2147, 0.7502, 0.2147, 0.7953, 0.2031, 0.7635, 0.2332, 0.6596, 0.2262, 0.6339, 0.2018, 0.6629, 0.2128, 0.7979, 0.1873, 0.8208, 0.1822, 0.7964, 0.2224, 0.6766, 0.1761, 0.6833, 0.2228, 0.6663, 0.2092, 0.8517, 0.1527, 0.8692, 0.1389, 0.8547, 0.1766, 0.8692, 0.1389, 0.8961, 0.1711, 0.8547, 0.1766, 0.6136, 0.1835, 0.6421, 0.1615, 0.6339, 0.2018, 0.1678, 0.7495, 0.1629, 0.7072, 0.1906, 0.7568, 0.8961, 0.1415, 0.8961, 0.1711, 0.8692, 0.1389, 0.1678, 0.7495, 0.1427, 0.7326, 0.1629, 0.7072, 0.1427, 0.7326, 0.1678, 0.7495, 0.1381, 0.7626, 0.8522, 0.7129, 0.7746, 0.7227, 0.8522, 0.6363, 0.8522, 0.6363, 0.7746, 0.7227, 0.7405, 0.6095, 0.231, 0.8557, 0.2011, 0.9261, 0.1203, 0.8568, 0.5551, 0.8715, 0.5488, 0.939, 0.4512, 0.9134, 0.8522, 0.6363, 0.7405, 0.6095, 0.8019, 0.5652, 0.9602, 0.04872, 0.9588, 0.1389, 0.8539, 0.1389, 0.1203, 0.8568, 0.2011, 0.9261, 0.1248, 0.9405, 0.8681, 0.6354, 0.8522, 0.5652, 0.9608, 0.6028, 0.9608, 0.6959, 0.8681, 0.6354, 0.9608, 0.6028, 0.7429, 0.8954, 0.8277, 0.8729, 0.832, 0.9549, 0.7247, 1.0, 0.7429, 0.8954, 0.7986, 1.0, 0.7986, 1.0, 0.7429, 0.8954, 0.832, 0.9549, 0.9608, 0.6028, 0.8522, 0.5652, 0.9397, 0.5663, 0.8781, 0.6936, 0.8681, 0.6354, 0.9608, 0.6959, 0.7405, 0.6095, 0.7746, 0.7227, 0.7247, 0.6974, 0.4326, 0.8563, 0.465, 0.8122, 0.4512, 0.9134, 0.465, 0.8122, 0.5551, 0.8715, 0.4512, 0.9134, 0.1607, 0.7982, 0.231, 0.8557, 0.1203, 0.8568, 0.8517, 0.06499, 0.9602, 0.04872, 0.8539, 0.1389, 0.5551, 0.7934, 0.5551, 0.8715, 0.465, 0.8122, 0.8517, 0.06499, 0.8899, 0.0, 0.9602, 0.04872, 0.231, 0.8023, 0.231, 0.8557, 0.1607, 0.7982, 0.4287, 0.2244, 0.3061, 0.2378, 0.4287, 0.1126, 0.4287, 0.1126, 0.3061, 0.2378, 0.2613, 0.06587, 0.4519, 0.4341, 0.4326, 0.3202, 0.5874, 0.3406, 0.6136, 0.1142, 0.589, 0.2176, 0.4522, 0.1659, 0.4287, 0.1126, 0.2613, 0.06587, 0.3611, 0.0, 0.3074, 0.2378, 0.4326, 0.2491, 0.4326, 0.4089, 0.5874, 0.3406, 0.4326, 0.3202, 0.5218, 0.2378, 0.4346, 0.5487, 0.4326, 0.448, 0.581, 0.5031, 0.581, 0.6433, 0.4346, 0.5487, 0.581, 0.5031, 0.2642, 0.4784, 0.3864, 0.4431, 0.4024, 0.5675, 0.2335, 0.6354, 0.2642, 0.4784, 0.351, 0.6354, 0.351, 0.6354, 0.2642, 0.4784, 0.4024, 0.5675, 0.581, 0.5031, 0.4326, 0.448, 0.5605, 0.4504, 0.4514, 0.6372, 0.4346, 0.5487, 0.581, 0.6433, 0.2613, 0.06587, 0.3061, 0.2378, 0.2335, 0.1961, 0.4287, 0.07866, 0.4848, 0.01522, 0.4522, 0.1659, 0.4848, 0.01522, 0.6136, 0.1142, 0.4522, 0.1659, 0.5874, 0.448, 0.4519, 0.4341, 0.5874, 0.3406, 0.3298, 0.4049, 0.3074, 0.2378, 0.4326, 0.4089, 0.6136, 0.0, 0.6136, 0.1142, 0.4848, 0.01522, 0.3298, 0.4049, 0.2335, 0.3468, 0.3074, 0.2378, 0.2335, 0.3468, 0.3298, 0.4049, 0.2432, 0.4431, 0.7149, 0.2651, 0.7757, 0.2378, 0.7883, 0.3231, 0.9053, 0.4187, 0.9053, 0.5464, 0.8018, 0.4787, 0.6801, 0.4946, 0.7158, 0.419, 0.8018, 0.4967, 0.1339, 0.7234, 0.1164, 0.7982, 0.01705, 0.7611, 0.9053, 0.4187, 0.8018, 0.4787, 0.8084, 0.3984, 0.7883, 0.3231, 0.7883, 0.4133, 0.6739, 0.4101, 0.8018, 0.4967, 0.7158, 0.419, 0.7943, 0.4133, 0.2389, 0.8895, 0.2335, 0.7969, 0.344, 0.8519, 0.3435, 0.9492, 0.2389, 0.8895, 0.344, 0.8519, 0.9663, 0.9046, 0.9691, 0.9954, 0.8881, 0.9954, 0.8604, 0.8598, 0.9663, 0.9046, 0.8479, 0.9484, 0.8479, 0.9484, 0.9663, 0.9046, 0.8881, 0.9954, 0.344, 0.8519, 0.2335, 0.7969, 0.3271, 0.8035, 0.2505, 0.9492, 0.2389, 0.8895, 0.3435, 0.9492, 0.8018, 0.4787, 0.9053, 0.5464, 0.8469, 0.5626, 0.0, 0.698, 0.04044, 0.652, 0.01705, 0.7611, 0.04044, 0.652, 0.1339, 0.7234, 0.01705, 0.7611, 0.7524, 0.5626, 0.6801, 0.4946, 0.8018, 0.4967, 0.6704, 0.3359, 0.7883, 0.3231, 0.6739, 0.4101, 0.1339, 0.6406, 0.1339, 0.7234, 0.04044, 0.652, 0.6704, 0.3359, 0.7149, 0.2651, 0.7883, 0.3231, 0.6704, 0.5626, 0.6801, 0.4946, 0.7524, 0.5626, 0.3677, 0.7969, 0.2706, 0.7825, 0.3677, 0.7133, 0.3677, 0.7133, 0.2706, 0.7825, 0.2652, 0.6603, 0.8517, 0.1822, 0.7809, 0.1643, 0.8489, 0.08637, 0.9091, 0.3175, 0.8759, 0.3862, 0.7984, 0.3384, 0.3677, 0.7133, 0.2652, 0.6603, 0.353, 0.6354, 0.1381, 0.6088, 0.05593, 0.6406, 0.0, 0.5717, 0.8489, 0.08637, 0.7809, 0.1643, 0.7616, 0.07982, 0.8517, 0.0, 0.8489, 0.08637, 0.7502, 0.03664, 0.9053, 0.5044, 0.9639, 0.3984, 0.9955, 0.5044, 0.02296, 0.8309, 0.09986, 0.7982, 0.1203, 0.8892, 0.0, 0.9365, 0.02296, 0.8309, 0.08493, 0.9365, 0.08493, 0.9365, 0.02296, 0.8309, 0.1203, 0.8892, 0.7502, 0.03664, 0.8489, 0.08637, 0.7616, 0.07982, 0.906, 0.4117, 0.9639, 0.3984, 0.9053, 0.5044, 0.2652, 0.6603, 0.2706, 0.7825, 0.2335, 0.7472, 0.7883, 0.2763, 0.8329, 0.2378, 0.7984, 0.3384, 0.8329, 0.2378, 0.9091, 0.3175, 0.7984, 0.3384, 0.08456, 0.4599, 0.06531, 0.5428, 0.01062, 0.4661, 0.06531, 0.5428, 0.1381, 0.6088, 0.0, 0.5717, 0.9091, 0.2387, 0.9091, 0.3175, 0.8329, 0.2378, 0.06531, 0.5428, 0.1381, 0.5249, 0.1381, 0.6088, 0.1381, 0.5249, 0.06531, 0.5428, 0.08456, 0.4599, 0.2316, 0.5801, 0.1381, 0.5498, 0.1381, 0.4977, 0.2316, 0.4599, 0.7309, 0.8069, 0.799, 0.7713, 0.8018, 0.7958, 0.7374, 0.8633, 0.7374, 0.8633, 0.8018, 0.7958, 0.8479, 0.8, 0.8437, 0.8729, 0.1854, 0.453, 0.1645, 0.355, 0.1853, 0.3522, 0.2335, 0.4464, 0.1791, 0.7042, 0.1381, 0.701, 0.1381, 0.5801, 0.1791, 0.5833, 0.9791, 0.1026, 0.9602, 0.09354, 0.9633, 0.0, 0.9806, 0.008335, 0.37, 0.8456, 0.4141, 0.8296, 0.3974, 0.9468, 0.3677, 0.9577, 0.8479, 0.8, 0.8018, 0.7958, 0.8055, 0.7227, 0.8479, 0.7265, 1.0, 0.6587, 0.9608, 0.6708, 0.9638, 0.5763, 1.0, 0.5652, 0.1645, 0.355, 0.1425, 0.358, 0.157, 0.2684, 0.1772, 0.2657, 0.1203, 0.1418, 0.1088, 0.1433, 0.08363, 0.1248, 0.09312, 0.1235, 0.9874, 0.3194, 0.9464, 0.2967, 0.957, 0.1773, 0.9874, 0.1942, 0.1772, 0.2657, 0.157, 0.2684, 0.1433, 0.1752, 0.1602, 0.1758, 0.7006, 0.9873, 0.6799, 0.9896, 0.6904, 0.8914, 0.706, 0.8881, 0.4024, 0.5882, 0.4075, 0.5686, 0.423, 0.6237, 0.4208, 0.63, 0.6394, 0.4332, 0.6316, 0.4237, 0.6609, 0.4319, 0.6655, 0.4411, 0.1381, 0.7626, 0.1639, 0.767, 0.1639, 0.7981, 0.1432, 0.7944, 0.2016, 0.7072, 0.2276, 0.7118, 0.2101, 0.745, 0.1906, 0.7419, 0.426, 0.6245, 0.4288, 0.6253, 0.4267, 0.6317, 0.4238, 0.6309, 0.1906, 0.7419, 0.2101, 0.745, 0.2276, 0.7854, 0.221, 0.7835, 0.09312, 0.1235, 0.08363, 0.1248, 0.105, 0.08227, 0.1078, 0.08149, 0.4184, 0.5713, 0.4288, 0.5738, 0.4288, 0.6253, 0.426, 0.6245, 0.3858, 0.6354, 0.4107, 0.6393, 0.3862, 0.7282, 0.3677, 0.7252, 0.3677, 0.9577, 0.3974, 0.9468, 0.4141, 0.98, 0.3883, 0.9894, 0.596, 0.4269, 0.5874, 0.4148, 0.6224, 0.4205, 0.6301, 0.4318, 0.1602, 0.1758, 0.1433, 0.1752, 0.1168, 0.1506, 0.1287, 0.149, 0.6255, 0.3289, 0.6065, 0.3256, 0.6566, 0.2671, 0.6698, 0.2694, 0.6224, 0.4205, 0.5874, 0.4148, 0.6065, 0.3256, 0.6255, 0.3289, 0.1762, 0.1763, 0.1423, 0.148, 0.2013, 0.086, 0.2173, 0.09945, 0.9464, 0.3742, 0.9208, 0.3862, 0.9091, 0.2974, 0.9239, 0.2905, 0.9464, 0.2048, 0.9361, 0.2096, 0.9319, 0.1795, 0.9367, 0.1773, 0.9239, 0.2905, 0.9091, 0.2974, 0.9361, 0.2096, 0.9464, 0.2048, 0.3677, 0.7252, 0.3862, 0.7282, 0.4107, 0.8017, 0.3979, 0.7996, 0.2173, 0.09945, 0.2013, 0.086, 0.2114, 0.02203, 0.2225, 0.03137, 0.4365, 0.2191, 0.4429, 0.2176, 0.4429, 0.2249, 0.4364, 0.2265, 0.3979, 0.7996, 0.4107, 0.8017, 0.3992, 0.8296, 0.3931, 0.8286, 0.2225, 0.03137, 0.2114, 0.02203, 0.2283, 0.0, 0.2335, 0.004406, 0.6698, 0.2694, 0.6566, 0.2671, 0.6641, 0.2378, 0.6704, 0.2389, 0.5678, 0.6684, 0.5676, 0.6433, 0.5864, 0.6489, 0.5864, 0.6698, 0.6188, 0.4363, 0.6358, 0.4424, 0.6301, 0.5273, 0.6064, 0.5262, 0.6301, 0.4318, 0.6224, 0.4205, 0.6316, 0.4237, 0.6394, 0.4332, 0.1287, 0.149, 0.1168, 0.1506, 0.1088, 0.1433, 0.1203, 0.1418, 0.403, 0.5274, 0.4261, 0.5263, 0.4224, 0.5686, 0.4119, 0.5637, 0.6358, 0.4424, 0.645, 0.4435, 0.6393, 0.5241, 0.6301, 0.5273, 0.1088, 0.1433, 0.1168, 0.1506, 0.06224, 0.2194, 0.05771, 0.2075, 0.4024, 0.4469, 0.4261, 0.4431, 0.4261, 0.5263, 0.403, 0.5274, 0.5791, 0.8066, 0.5685, 0.8018, 0.5728, 0.7934, 0.5792, 0.7964, 0.5792, 0.8507, 0.5551, 0.8316, 0.5685, 0.8018, 0.5791, 0.8066, 0.05771, 0.2075, 0.06224, 0.2194, 0.008512, 0.2163, 0.01051, 0.2117, 0.6301, 0.5273, 0.6393, 0.5241, 0.653, 0.5563, 0.6514, 0.5609, 0.4314, 0.2297, 0.4314, 0.2368, 0.4287, 0.2368, 0.4287, 0.2296, 0.01051, 0.2117, 0.008512, 0.2163, 0.0, 0.2109, 0.001208, 0.2081, 0.6514, 0.5609, 0.653, 0.5563, 0.6588, 0.5624, 0.6578, 0.5652, 0.4364, 0.219, 0.4364, 0.2296, 0.4287, 0.224, 0.4287, 0.2176, 0.7306, 0.1635, 0.7417, 0.1615, 0.7295, 0.1934, 0.7239, 0.1943, 0.6358, 0.4424, 0.6301, 0.4318, 0.6394, 0.4332, 0.645, 0.4435, 0.1762, 0.1763, 0.1602, 0.1758, 0.1287, 0.149, 0.1423, 0.148, 0.6052, 0.4397, 0.596, 0.4269, 0.6301, 0.4318, 0.6358, 0.4424, 0.4075, 0.5686, 0.4184, 0.5713, 0.426, 0.6245, 0.423, 0.6237, 0.1021, 0.1223, 0.09312, 0.1235, 0.1078, 0.08149, 0.1105, 0.08075, 0.423, 0.6237, 0.426, 0.6245, 0.4238, 0.6309, 0.4208, 0.63, 0.645, 0.4435, 0.6394, 0.4332, 0.6655, 0.4411, 0.6704, 0.4509, 0.7225, 0.9849, 0.7006, 0.9873, 0.706, 0.8881, 0.7225, 0.8846, 0.1965, 0.263, 0.1772, 0.2657, 0.1602, 0.1758, 0.1762, 0.1763, 0.1329, 0.1422, 0.1203, 0.1418, 0.09312, 0.1235, 0.1021, 0.1223, 0.1853, 0.3522, 0.1645, 0.355, 0.1772, 0.2657, 0.1965, 0.263, 0.9989, 0.1121, 0.9791, 0.1026, 0.9806, 0.008335, 0.9989, 0.01712, 0.218, 0.7072, 0.1791, 0.7042, 0.1791, 0.5833, 0.218, 0.5863, 0.1347, 0.4599, 0.1425, 0.358, 0.1645, 0.355, 0.1854, 0.453, 0.7247, 0.7533, 0.7964, 0.7481, 0.799, 0.7713, 0.7309, 0.8069, 0.2247, 0.6108, 0.2306, 0.6111, 0.2264, 0.6393, 0.2235, 0.6378, 0.4288, 0.7097, 0.4177, 0.7091, 0.4129, 0.6776, 0.4187, 0.6775, 0.218, 0.5801, 0.2306, 0.5804, 0.2306, 0.6111, 0.2247, 0.6108, 0.7193, 0.1625, 0.7306, 0.1635, 0.7239, 0.1943, 0.7193, 0.1934, 0.42, 0.6488, 0.4167, 0.6472, 0.4251, 0.6317, 0.4271, 0.6326, 0.4187, 0.6775, 0.4129, 0.6776, 0.4167, 0.6472, 0.42, 0.6488, 0.7239, 0.1943, 0.7295, 0.1934, 0.7335, 0.2186, 0.7306, 0.2208, 0.7193, 0.1934, 0.7239, 0.1943, 0.7306, 0.2208, 0.7276, 0.222, 0.4314, 0.2338, 0.4314, 0.2312, 0.4327, 0.2296, 0.4327, 0.232, 0.7306, 0.2208, 0.7335, 0.2186, 0.7417, 0.2335, 0.74, 0.2348, 0.7276, 0.222, 0.7306, 0.2208, 0.74, 0.2348, 0.7383, 0.2355, 0.4229, 0.6501, 0.42, 0.6488, 0.4271, 0.6326, 0.4288, 0.6334, 0.6358, 0.4027, 0.6325, 0.3946, 0.6421, 0.3886, 0.6436, 0.3925, 0.2216, 0.6393, 0.2315, 0.6441, 0.2263, 0.6655, 0.218, 0.6689, 0.1861, 0.7927, 0.1639, 0.7927, 0.167, 0.7626, 0.1859, 0.7647, 0.6316, 0.4237, 0.6224, 0.4205, 0.6325, 0.3946, 0.6358, 0.4027, 0.4301, 0.4435, 0.4301, 0.4536, 0.4261, 0.453, 0.4261, 0.4431, 0.218, 0.6689, 0.2263, 0.6655, 0.2315, 0.6794, 0.2276, 0.681, 0.2286, 0.681, 0.2286, 0.7025, 0.218, 0.6974, 0.218, 0.6873, 0.5809, 0.6698, 0.5809, 0.6922, 0.5676, 0.6862, 0.5676, 0.6757])
me_cube_003.materials.append(mat_tree_leaves)
me_cube_003.materials.append(mat_tree_branch)
me_cube_003.use_remesh_preserve_volume = False
me_cube_003.use_remesh_preserve_attributes = False
me_cube_003.use_mirror_vertex_groups = False
me_cube_003.update()
me_cube_001 = bpy.data.meshes.new('Cube.001')
me_cube_001.from_pydata([(0.4985, 3.268, 3.715), (0.9186, 0.5879, 4.592), (-0.4335, 2.828, 5.22), (0.916, 3.224, 5.106), (1.889, 1.924, 4.761), (0.3144, 1.841, 5.932), (0.5724, 2.118, 3.005), (0.5252, 0.934, 3.527), (1.566, 1.909, 3.619), (-0.7848, 1.991, 3.651), (-0.6204, 1.027, 4.88), (-0.968, 1.793, 4.49), (1.061, 1.47, 5.646), (0.4745, -0.8663, 3.673), (0.5821, -1.868, 4.093), (0.01833, -1.011, 4.182), (0.5322, -0.85, 4.226), (0.9288, -1.346, 4.195), (0.2532, -1.366, 4.525), (0.5583, -1.32, 3.438), (0.5087, -1.762, 3.657), (0.889, -1.378, 3.744), (0.002259, -1.367, 3.586), (-0.0194, -1.708, 4.082), (-0.1258, -1.426, 3.893), (0.5563, -1.508, 4.479), (0.5785, 0.802, 3.125), (0.2687, -1.275, 4.875), (-0.2105, 1.248, 4.62), (1.112, 1.107, 4.375), (1.563, -0.4109, 4.54), (0.2589, 0.4263, 5.61), (0.2168, -0.4263, 2.912), (-0.1138, -1.223, 3.805), (1.127, -0.7102, 3.532), (-0.9685, 0.124, 3.532), (-0.9562, -0.3145, 4.973), (-1.09, 0.3048, 4.349), (0.7886, -0.222, 5.491), (-1.406, 1.92, 3.994), (-1.64, -1.491, 6.277), (-2.83, 2.202, 6.187), (-0.8091, 2.279, 5.97), (0.1468, 0.08696, 6.062), (-2.075, 0.917, 7.609), (-1.675, 0.06242, 3.46), (-2.103, -1.32, 4.638), (-0.3317, -0.2832, 4.462), (-3.614, 0.5591, 4.31), (-3.664, -0.3125, 6.4), (-3.919, 0.6777, 5.539), (-1.145, 0.0738, 7.408), (1.729, 0.7556, 3.594), (1.09, -1.296, 5.652), (0.4991, 1.35, 4.919), (1.968, 1.284, 4.995), (2.493, -0.2926, 5.486), (0.7999, 0.6261, 6.188), (1.47, -0.6261, 3.454), (0.9461, -1.405, 4.426), (2.297, -0.7765, 4.363), (0.03032, -0.06121, 3.749), (-0.2861, -0.3568, 5.33), (-0.3103, 0.2228, 4.556), (1.428, -0.04079, 6.277), (2.593, 1.351, 2.507), (3.206, -1.365, 3.122), (1.749, 0.7221, 3.996), (3.067, 1.21, 3.873), (4.101, 0.009517, 3.379), (2.581, -0.2754, 4.59), (2.708, 0.2754, 1.693), (2.752, -0.9507, 2.107), (3.735, 0.07549, 2.252), (1.387, 0.00644, 2.37), (1.656, -1.05, 3.5), (1.249, -0.2759, 3.194), (3.337, -0.572, 4.247), (-0.8889, -0.8889, -0.8259), (-0.3851, -0.3851, 0.5675), (-0.8889, 0.8889, -0.8259), (-0.3851, 0.3851, 0.5675), (0.8889, -0.8889, -0.8259), (0.3851, -0.3851, 0.5675), (0.8889, 0.8889, -0.8259), (0.3851, 0.3851, 0.5675), (-0.925, 0.09114, 1.771), (-0.925, 0.8009, 1.771), (-0.2152, 0.09114, 1.771), (-0.2152, 0.8009, 1.771), (-0.1771, -0.5668, 3.235), (-0.178, -0.03848, 3.235), (0.3894, -0.5308, 3.31), (0.3886, -0.05398, 3.309), (0.8864, -0.1867, 4.109), (0.8864, 0.1144, 4.109), (1.221, -0.1891, 4.11), (1.243, 0.1322, 4.089), (0.9148, -0.4937, 4.772), (0.9121, -0.3902, 4.76), (1.011, -0.4889, 4.76), (1.006, -0.3868, 4.746), (0.7647, -0.3918, 3.701), (0.3117, -0.399, 3.689), (0.3109, 0.01617, 3.679), (0.7647, 0.02393, 3.701), (-1.032, -0.4321, 4.265), (-1.032, -0.1263, 4.265), (-0.7948, -0.3638, 4.483), (-0.7948, -0.05217, 4.483), (-1.706, 0.4342, 5.088), (-1.706, 0.6466, 5.088), (-1.541, 0.4817, 5.239), (-1.541, 0.698, 5.239), (-1.96, 0.5034, 5.451), (-1.96, 0.6035, 5.451), (-1.882, 0.5257, 5.523), (-1.882, 0.6278, 5.523), (0.8789, -0.3486, 3.818), (0.4505, 0.04401, 3.776), (0.4511, -0.3568, 3.786), (0.8789, 0.04883, 3.814), (1.736, -0.3339, 2.779), (1.733, 0.1126, 2.901), (1.8, -0.3151, 2.961), (1.812, 0.113, 3.062), (2.491, -0.00893, 2.867), (2.415, 0.159, 2.926), (2.465, -0.02705, 2.936), (2.389, 0.142, 2.995), (2.599, 0.05763, 2.951), (2.553, 0.1594, 2.987), (2.583, 0.04665, 2.992), (2.537, 0.1491, 3.029), (-0.02341, 0.8889, -0.8259), (-0.01014, 0.3851, 0.5675), (-0.02341, -0.8889, -0.8259), (-0.01014, -0.3851, 0.5675), (-0.5795, 0.8009, 1.771), (-0.5795, 0.09114, 1.771), (0.09784, -0.04603, 3.271), (0.09868, -0.5492, 3.272), (1.06, 0.1231, 4.1), (1.049, -0.1879, 4.11), (0.9579, -0.3885, 4.753), (0.9616, -0.4914, 4.766), (0.5516, 0.02378, 3.701), (0.5517, -0.3917, 3.701), (0.6722, 0.0489, 3.815), (0.6722, -0.3503, 3.816), (0.274, -0.8592, 3.766), (0.3383, -0.8423, 3.825), (0.3766, -0.8621, 3.768), (0.4366, -0.8427, 3.826), (0.3272, -1.275, 3.926), (0.353, -1.241, 3.961), (0.3857, -1.251, 3.932), (0.4095, -1.217, 3.967), (0.4146, -1.466, 4.083), (0.4299, -1.446, 4.103), (0.4492, -1.451, 4.086), (0.4632, -1.431, 4.107), (0.1479, -0.3366, 4.097), (0.1231, -0.01248, 4.047), (0.254, 0.01354, 4.019), (0.2778, -0.2994, 4.068), (0.2125, -0.2079, 4.28), (0.2009, -0.05576, 4.256), (0.2624, -0.04354, 4.243), (0.2736, -0.1905, 4.266)], [], [(6, 9, 0), (0, 9, 2), (8, 4, 1), (7, 1, 10), (0, 2, 3), (0, 3, 4), (1, 4, 12), (10, 1, 5), (2, 10, 5), (3, 2, 5), (4, 3, 12), (12, 3, 5), (5, 1, 12), (11, 10, 2), (2, 9, 11), (11, 9, 10), (9, 7, 10), (7, 8, 1), (8, 0, 4), (6, 7, 9), (8, 6, 0), (6, 8, 7), (19, 22, 13), (13, 22, 15), (21, 17, 14), (20, 14, 23), (13, 15, 16), (13, 16, 17), (14, 17, 25), (23, 14, 18), (15, 23, 18), (16, 15, 18), (17, 16, 25), (25, 16, 18), (18, 14, 25), (24, 23, 15), (15, 22, 24), (24, 22, 23), (22, 20, 23), (20, 21, 14), (21, 13, 17), (19, 20, 22), (21, 19, 13), (19, 21, 20), (32, 35, 26), (26, 35, 28), (34, 30, 27), (33, 27, 36), (26, 28, 29), (26, 29, 30), (27, 30, 38), (36, 27, 31), (28, 36, 31), (29, 28, 31), (30, 29, 38), (38, 29, 31), (31, 27, 38), (37, 36, 28), (28, 35, 37), (37, 35, 36), (35, 33, 36), (33, 34, 27), (34, 26, 30), (32, 33, 35), (34, 32, 26), (32, 34, 33), (45, 48, 39), (39, 48, 41), (47, 43, 40), (46, 40, 49), (39, 41, 42), (39, 42, 43), (40, 43, 51), (49, 40, 44), (41, 49, 44), (42, 41, 44), (43, 42, 51), (51, 42, 44), (44, 40, 51), (50, 49, 41), (41, 48, 50), (50, 48, 49), (48, 46, 49), (46, 47, 40), (47, 39, 43), (45, 46, 48), (47, 45, 39), (45, 47, 46), (58, 61, 52), (52, 61, 54), (60, 56, 53), (59, 53, 62), (52, 54, 55), (52, 55, 56), (53, 56, 64), (62, 53, 57), (54, 62, 57), (55, 54, 57), (56, 55, 64), (64, 55, 57), (57, 53, 64), (63, 62, 54), (54, 61, 63), (63, 61, 62), (61, 59, 62), (59, 60, 53), (60, 52, 56), (58, 59, 61), (60, 58, 52), (58, 60, 59), (71, 74, 65), (65, 74, 67), (73, 69, 66), (72, 66, 75), (65, 67, 68), (65, 68, 69), (66, 69, 77), (75, 66, 70), (67, 75, 70), (68, 67, 70), (69, 68, 77), (77, 68, 70), (70, 66, 77), (76, 75, 67), (67, 74, 76), (76, 74, 75), (74, 72, 75), (72, 73, 66), (73, 65, 69), (71, 72, 74), (73, 71, 65), (71, 73, 72), (78, 79, 81, 80), (134, 135, 85, 84), (84, 85, 83, 82), (136, 137, 79, 78), (134, 84, 82, 136), (135, 81, 87, 138), (88, 89, 93, 92), (83, 85, 89, 88), (81, 79, 86, 87), (137, 83, 88, 139), (149, 118, 96, 143), (87, 86, 90, 91), (139, 88, 92, 141), (138, 87, 91, 140), (96, 97, 101, 100), (148, 119, 95, 142), (118, 121, 97, 96), (119, 120, 94, 95), (144, 99, 98, 145), (95, 94, 98, 99), (143, 96, 100, 145), (142, 95, 99, 144), (103, 104, 109, 108), (92, 93, 105, 102), (140, 91, 104, 146), (141, 92, 102, 147), (109, 107, 111, 113), (104, 91, 107, 109), (90, 103, 108, 106), (91, 90, 106, 107), (111, 110, 114, 115), (107, 106, 110, 111), (108, 109, 113, 112), (106, 108, 112, 110), (115, 114, 116, 117), (112, 113, 117, 116), (110, 112, 116, 114), (113, 111, 115, 117), (120, 119, 164, 165), (102, 105, 123, 122), (146, 104, 119, 148), (147, 102, 118, 149), (125, 124, 128, 129), (105, 121, 125, 123), (118, 102, 122, 124), (121, 118, 124, 125), (126, 127, 131, 130), (122, 123, 127, 126), (124, 122, 126, 128), (123, 125, 129, 127), (130, 131, 133, 132), (128, 126, 130, 132), (127, 129, 133, 131), (129, 128, 132, 133), (147, 149, 153, 152), (105, 146, 148, 121), (90, 141, 147, 103), (93, 140, 146, 105), (97, 142, 144, 101), (94, 143, 145, 98), (101, 144, 145, 100), (121, 148, 142, 97), (89, 138, 140, 93), (86, 139, 141, 90), (120, 149, 143, 94), (79, 137, 139, 86), (85, 135, 138, 89), (80, 134, 136, 78), (82, 83, 137, 136), (80, 81, 135, 134), (153, 151, 155, 157), (120, 103, 150, 151), (149, 120, 151, 153), (103, 147, 152, 150), (155, 154, 158, 159), (151, 150, 154, 155), (152, 153, 157, 156), (150, 152, 156, 154), (158, 160, 161, 159), (156, 157, 161, 160), (154, 156, 160, 158), (157, 155, 159, 161), (164, 163, 167, 168), (103, 120, 165, 162), (104, 103, 162, 163), (119, 104, 163, 164), (167, 166, 169, 168), (162, 165, 169, 166), (165, 164, 168, 169), (163, 162, 166, 167)])
me_cube_001.polygons.foreach_set('material_index', [0, 0, 0, 0, 0, 0, 0, 0, 0, 0, 0, 0, 0, 0, 0, 0, 0, 0, 0, 0, 0, 0, 0, 0, 0, 0, 0, 0, 0, 0, 0, 0, 0, 0, 0, 0, 0, 0, 0, 0, 0, 0, 0, 0, 0, 0, 0, 0, 0, 0, 0, 0, 0, 0, 0, 0, 0, 0, 0, 0, 0, 0, 0, 0, 0, 0, 0, 0, 0, 0, 0, 0, 0, 0, 0, 0, 0, 0, 0, 0, 0, 0, 0, 0, 0, 0, 0, 0, 0, 0, 0, 0, 0, 0, 0, 0, 0, 0, 0, 0, 0, 0, 0, 0, 0, 0, 0, 0, 0, 0, 0, 0, 0, 0, 0, 0, 0, 0, 0, 0, 0, 0, 0, 0, 0, 0, 0, 0, 0, 0, 0, 0, 1, 1, 1, 1, 1, 1, 1, 1, 1, 1, 0, 1, 1, 1, 0, 0, 0, 0, 0, 0, 0, 0, 0, 0, 0, 0, 0, 0, 0, 0, 0, 0, 0, 0, 0, 0, 0, 0, 0, 0, 0, 0, 0, 0, 0, 0, 0, 0, 0, 0, 0, 0, 0, 0, 0, 0, 0, 0, 0, 0, 0, 0, 1, 1, 0, 1, 1, 1, 1, 1, 0, 0, 0, 0, 0, 0, 0, 0, 0, 0, 0, 0, 0, 0, 0, 0, 0, 0, 0, 0])
_uv = me_cube_001.uv_layers.new(name='UVMap')
_uv.uv.foreach_set('vector', [0.7502, 0.1615, 0.6546, 0.1529, 0.7502, 0.08044, 0.7502, 0.08044, 0.6546, 0.1529, 0.6428, 0.03029, 0.6631, 0.5652, 0.7247, 0.609, 0.6364, 0.664, 0.5874, 0.8063, 0.618, 0.7366, 0.6988, 0.7833, 0.7502, 0.08044, 0.6428, 0.03029, 0.7274, 0.0, 0.5151, 0.7934, 0.4326, 0.7677, 0.4329, 0.6707, 0.6364, 0.664, 0.7247, 0.609, 0.7161, 0.6966, 0.6047, 0.7366, 0.6364, 0.664, 0.7122, 0.7366, 0.5874, 0.9909, 0.6496, 0.8846, 0.6799, 0.9909, 0.8705, 0.7531, 0.9489, 0.7227, 0.9679, 0.8125, 0.8479, 0.8598, 0.8705, 0.7531, 0.9325, 0.8598, 0.9325, 0.8598, 0.8705, 0.7531, 0.9679, 0.8125, 0.7122, 0.7366, 0.6364, 0.664, 0.7161, 0.6966, 0.5903, 0.8978, 0.6496, 0.8846, 0.5874, 0.9909, 0.6428, 0.03029, 0.6546, 0.1529, 0.6136, 0.1178, 0.71, 0.8451, 0.6661, 0.8846, 0.6988, 0.7833, 0.6661, 0.8846, 0.5874, 0.8063, 0.6988, 0.7833, 0.5874, 0.621, 0.6631, 0.5652, 0.6364, 0.664, 0.5008, 0.6882, 0.5151, 0.7934, 0.4329, 0.6707, 0.5874, 0.8846, 0.5874, 0.8063, 0.6661, 0.8846, 0.5008, 0.6882, 0.5676, 0.7255, 0.5151, 0.7934, 0.5676, 0.7255, 0.5008, 0.6882, 0.5676, 0.6433, 0.7188, 0.2228, 0.6833, 0.2228, 0.7193, 0.194, 0.7193, 0.194, 0.6833, 0.2228, 0.6766, 0.1761, 0.6421, 0.1615, 0.6663, 0.1792, 0.6339, 0.2018, 0.8961, 0.1711, 0.8816, 0.1971, 0.8547, 0.1766, 0.7193, 0.194, 0.6766, 0.1761, 0.7073, 0.1615, 0.1629, 0.7072, 0.1906, 0.7178, 0.1906, 0.7568, 0.6339, 0.2018, 0.6663, 0.1792, 0.6629, 0.2128, 0.6186, 0.2262, 0.6339, 0.2018, 0.6596, 0.2262, 0.7964, 0.2224, 0.8208, 0.1822, 0.8326, 0.2224, 0.7953, 0.2031, 0.7964, 0.2332, 0.7635, 0.2332, 0.7588, 0.1822, 0.7953, 0.2031, 0.7502, 0.2147, 0.7502, 0.2147, 0.7953, 0.2031, 0.7635, 0.2332, 0.6596, 0.2262, 0.6339, 0.2018, 0.6629, 0.2128, 0.7979, 0.1873, 0.8208, 0.1822, 0.7964, 0.2224, 0.6766, 0.1761, 0.6833, 0.2228, 0.6663, 0.2092, 0.8517, 0.1527, 0.8692, 0.1389, 0.8547, 0.1766, 0.8692, 0.1389, 0.8961, 0.1711, 0.8547, 0.1766, 0.6136, 0.1835, 0.6421, 0.1615, 0.6339, 0.2018, 0.1678, 0.7495, 0.1629, 0.7072, 0.1906, 0.7568, 0.8961, 0.1415, 0.8961, 0.1711, 0.8692, 0.1389, 0.1678, 0.7495, 0.1427, 0.7326, 0.1629, 0.7072, 0.1427, 0.7326, 0.1678, 0.7495, 0.1381, 0.7626, 0.8522, 0.7129, 0.7746, 0.7227, 0.8522, 0.6363, 0.8522, 0.6363, 0.7746, 0.7227, 0.7405, 0.6095, 0.231, 0.8557, 0.2011, 0.9261, 0.1203, 0.8568, 0.5551, 0.8715, 0.5488, 0.939, 0.4512, 0.9134, 0.8522, 0.6363, 0.7405, 0.6095, 0.8019, 0.5652, 0.9602, 0.04872, 0.9588, 0.1389, 0.8539, 0.1389, 0.1203, 0.8568, 0.2011, 0.9261, 0.1248, 0.9405, 0.8681, 0.6354, 0.8522, 0.5652, 0.9608, 0.6028, 0.9608, 0.6959, 0.8681, 0.6354, 0.9608, 0.6028, 0.7429, 0.8954, 0.8277, 0.8729, 0.832, 0.9549, 0.7247, 1.0, 0.7429, 0.8954, 0.7986, 1.0, 0.7986, 1.0, 0.7429, 0.8954, 0.832, 0.9549, 0.9608, 0.6028, 0.8522, 0.5652, 0.9397, 0.5663, 0.8781, 0.6936, 0.8681, 0.6354, 0.9608, 0.6959, 0.7405, 0.6095, 0.7746, 0.7227, 0.7247, 0.6974, 0.4326, 0.8563, 0.465, 0.8122, 0.4512, 0.9134, 0.465, 0.8122, 0.5551, 0.8715, 0.4512, 0.9134, 0.1607, 0.7982, 0.231, 0.8557, 0.1203, 0.8568, 0.8517, 0.06499, 0.9602, 0.04872, 0.8539, 0.1389, 0.5551, 0.7934, 0.5551, 0.8715, 0.465, 0.8122, 0.8517, 0.06499, 0.8899, 0.0, 0.9602, 0.04872, 0.231, 0.8023, 0.231, 0.8557, 0.1607, 0.7982, 0.4287, 0.2244, 0.3061, 0.2378, 0.4287, 0.1126, 0.4287, 0.1126, 0.3061, 0.2378, 0.2613, 0.06587, 0.4519, 0.4341, 0.4326, 0.3202, 0.5874, 0.3406, 0.6136, 0.1142, 0.589, 0.2176, 0.4522, 0.1659, 0.4287, 0.1126, 0.2613, 0.06587, 0.3611, 0.0, 0.3074, 0.2378, 0.4326, 0.2491, 0.4326, 0.4089, 0.5874, 0.3406, 0.4326, 0.3202, 0.5218, 0.2378, 0.4346, 0.5487, 0.4326, 0.448, 0.581, 0.5031, 0.581, 0.6433, 0.4346, 0.5487, 0.581, 0.5031, 0.2642, 0.4784, 0.3864, 0.4431, 0.4024, 0.5675, 0.2335, 0.6354, 0.2642, 0.4784, 0.351, 0.6354, 0.351, 0.6354, 0.2642, 0.4784, 0.4024, 0.5675, 0.581, 0.5031, 0.4326, 0.448, 0.5605, 0.4504, 0.4514, 0.6372, 0.4346, 0.5487, 0.581, 0.6433, 0.2613, 0.06587, 0.3061, 0.2378, 0.2335, 0.1961, 0.4287, 0.07866, 0.4848, 0.01522, 0.4522, 0.1659, 0.4848, 0.01522, 0.6136, 0.1142, 0.4522, 0.1659, 0.5874, 0.448, 0.4519, 0.4341, 0.5874, 0.3406, 0.3298, 0.4049, 0.3074, 0.2378, 0.4326, 0.4089, 0.6136, 0.0, 0.6136, 0.1142, 0.4848, 0.01522, 0.3298, 0.4049, 0.2335, 0.3468, 0.3074, 0.2378, 0.2335, 0.3468, 0.3298, 0.4049, 0.2432, 0.4431, 0.7149, 0.2651, 0.7757, 0.2378, 0.7883, 0.3231, 0.9053, 0.4187, 0.9053, 0.5464, 0.8018, 0.4787, 0.6801, 0.4946, 0.7158, 0.419, 0.8018, 0.4967, 0.1339, 0.7234, 0.1164, 0.7982, 0.01705, 0.7611, 0.9053, 0.4187, 0.8018, 0.4787, 0.8084, 0.3984, 0.7883, 0.3231, 0.7883, 0.4133, 0.6739, 0.4101, 0.8018, 0.4967, 0.7158, 0.419, 0.7943, 0.4133, 0.2389, 0.8895, 0.2335, 0.7969, 0.344, 0.8519, 0.3435, 0.9492, 0.2389, 0.8895, 0.344, 0.8519, 0.9663, 0.9046, 0.9691, 0.9954, 0.8881, 0.9954, 0.8604, 0.8598, 0.9663, 0.9046, 0.8479, 0.9484, 0.8479, 0.9484, 0.9663, 0.9046, 0.8881, 0.9954, 0.344, 0.8519, 0.2335, 0.7969, 0.3271, 0.8035, 0.2505, 0.9492, 0.2389, 0.8895, 0.3435, 0.9492, 0.8018, 0.4787, 0.9053, 0.5464, 0.8469, 0.5626, 0.0, 0.698, 0.04044, 0.652, 0.01705, 0.7611, 0.04044, 0.652, 0.1339, 0.7234, 0.01705, 0.7611, 0.7524, 0.5626, 0.6801, 0.4946, 0.8018, 0.4967, 0.6704, 0.3359, 0.7883, 0.3231, 0.6739, 0.4101, 0.1339, 0.6406, 0.1339, 0.7234, 0.04044, 0.652, 0.6704, 0.3359, 0.7149, 0.2651, 0.7883, 0.3231, 0.6704, 0.5626, 0.6801, 0.4946, 0.7524, 0.5626, 0.3677, 0.7969, 0.2706, 0.7825, 0.3677, 0.7133, 0.3677, 0.7133, 0.2706, 0.7825, 0.2652, 0.6603, 0.8517, 0.1822, 0.7809, 0.1643, 0.8489, 0.08637, 0.9091, 0.3175, 0.8759, 0.3862, 0.7984, 0.3384, 0.3677, 0.7133, 0.2652, 0.6603, 0.353, 0.6354, 0.1381, 0.6088, 0.05593, 0.6406, 0.0, 0.5717, 0.8489, 0.08637, 0.7809, 0.1643, 0.7616, 0.07982, 0.8517, 0.0, 0.8489, 0.08637, 0.7502, 0.03664, 0.9053, 0.5044, 0.9639, 0.3984, 0.9955, 0.5044, 0.02296, 0.8309, 0.09986, 0.7982, 0.1203, 0.8892, 0.0, 0.9365, 0.02296, 0.8309, 0.08493, 0.9365, 0.08493, 0.9365, 0.02296, 0.8309, 0.1203, 0.8892, 0.7502, 0.03664, 0.8489, 0.08637, 0.7616, 0.07982, 0.906, 0.4117, 0.9639, 0.3984, 0.9053, 0.5044, 0.2652, 0.6603, 0.2706, 0.7825, 0.2335, 0.7472, 0.7883, 0.2763, 0.8329, 0.2378, 0.7984, 0.3384, 0.8329, 0.2378, 0.9091, 0.3175, 0.7984, 0.3384, 0.08456, 0.4599, 0.06531, 0.5428, 0.01062, 0.4661, 0.06531, 0.5428, 0.1381, 0.6088, 0.0, 0.5717, 0.9091, 0.2387, 0.9091, 0.3175, 0.8329, 0.2378, 0.06531, 0.5428, 0.1381, 0.5249, 0.1381, 0.6088, 0.1381, 0.5249, 0.06531, 0.5428, 0.08456, 0.4599, 0.2316, 0.5801, 0.1381, 0.5498, 0.1381, 0.4977, 0.2316, 0.4599, 0.7309, 0.8069, 0.799, 0.7713, 0.8018, 0.7958, 0.7374, 0.8633, 0.7374, 0.8633, 0.8018, 0.7958, 0.8479, 0.8, 0.8437, 0.8729, 0.1854, 0.453, 0.1645, 0.355, 0.1853, 0.3522, 0.2335, 0.4464, 0.1791, 0.7042, 0.1381, 0.701, 0.1381, 0.5801, 0.1791, 0.5833, 0.9791, 0.1026, 0.9602, 0.09354, 0.9633, 0.0, 0.9806, 0.008335, 0.37, 0.8456, 0.4141, 0.8296, 0.3974, 0.9468, 0.3677, 0.9577, 0.8479, 0.8, 0.8018, 0.7958, 0.8055, 0.7227, 0.8479, 0.7265, 1.0, 0.6587, 0.9608, 0.6708, 0.9638, 0.5763, 1.0, 0.5652, 0.1645, 0.355, 0.1425, 0.358, 0.157, 0.2684, 0.1772, 0.2657, 0.1203, 0.1418, 0.1088, 0.1433, 0.08363, 0.1248, 0.09312, 0.1235, 0.9874, 0.3194, 0.9464, 0.2967, 0.957, 0.1773, 0.9874, 0.1942, 0.1772, 0.2657, 0.157, 0.2684, 0.1433, 0.1752, 0.1602, 0.1758, 0.7006, 0.9873, 0.6799, 0.9896, 0.6904, 0.8914, 0.706, 0.8881, 0.4024, 0.5882, 0.4075, 0.5686, 0.423, 0.6237, 0.4208, 0.63, 0.6394, 0.4332, 0.6316, 0.4237, 0.6609, 0.4319, 0.6655, 0.4411, 0.1381, 0.7626, 0.1639, 0.767, 0.1639, 0.7981, 0.1432, 0.7944, 0.2016, 0.7072, 0.2276, 0.7118, 0.2101, 0.745, 0.1906, 0.7419, 0.426, 0.6245, 0.4288, 0.6253, 0.4267, 0.6317, 0.4238, 0.6309, 0.1906, 0.7419, 0.2101, 0.745, 0.2276, 0.7854, 0.221, 0.7835, 0.09312, 0.1235, 0.08363, 0.1248, 0.105, 0.08227, 0.1078, 0.08149, 0.4184, 0.5713, 0.4288, 0.5738, 0.4288, 0.6253, 0.426, 0.6245, 0.3858, 0.6354, 0.4107, 0.6393, 0.3862, 0.7282, 0.3677, 0.7252, 0.3677, 0.9577, 0.3974, 0.9468, 0.4141, 0.98, 0.3883, 0.9894, 0.596, 0.4269, 0.5874, 0.4148, 0.6224, 0.4205, 0.6301, 0.4318, 0.1602, 0.1758, 0.1433, 0.1752, 0.1168, 0.1506, 0.1287, 0.149, 0.6255, 0.3289, 0.6065, 0.3256, 0.6566, 0.2671, 0.6698, 0.2694, 0.6224, 0.4205, 0.5874, 0.4148, 0.6065, 0.3256, 0.6255, 0.3289, 0.1762, 0.1763, 0.1423, 0.148, 0.2013, 0.086, 0.2173, 0.09945, 0.9464, 0.3742, 0.9208, 0.3862, 0.9091, 0.2974, 0.9239, 0.2905, 0.9464, 0.2048, 0.9361, 0.2096, 0.9319, 0.1795, 0.9367, 0.1773, 0.9239, 0.2905, 0.9091, 0.2974, 0.9361, 0.2096, 0.9464, 0.2048, 0.3677, 0.7252, 0.3862, 0.7282, 0.4107, 0.8017, 0.3979, 0.7996, 0.2173, 0.09945, 0.2013, 0.086, 0.2114, 0.02203, 0.2225, 0.03137, 0.4365, 0.2191, 0.4429, 0.2176, 0.4429, 0.2249, 0.4364, 0.2265, 0.3979, 0.7996, 0.4107, 0.8017, 0.3992, 0.8296, 0.3931, 0.8286, 0.2225, 0.03137, 0.2114, 0.02203, 0.2283, 0.0, 0.2335, 0.004406, 0.6698, 0.2694, 0.6566, 0.2671, 0.6641, 0.2378, 0.6704, 0.2389, 0.5678, 0.6684, 0.5676, 0.6433, 0.5864, 0.6489, 0.5864, 0.6698, 0.6188, 0.4363, 0.6358, 0.4424, 0.6301, 0.5273, 0.6064, 0.5262, 0.6301, 0.4318, 0.6224, 0.4205, 0.6316, 0.4237, 0.6394, 0.4332, 0.1287, 0.149, 0.1168, 0.1506, 0.1088, 0.1433, 0.1203, 0.1418, 0.403, 0.5274, 0.4261, 0.5263, 0.4224, 0.5686, 0.4119, 0.5637, 0.6358, 0.4424, 0.645, 0.4435, 0.6393, 0.5241, 0.6301, 0.5273, 0.1088, 0.1433, 0.1168, 0.1506, 0.06224, 0.2194, 0.05771, 0.2075, 0.4024, 0.4469, 0.4261, 0.4431, 0.4261, 0.5263, 0.403, 0.5274, 0.5791, 0.8066, 0.5685, 0.8018, 0.5728, 0.7934, 0.5792, 0.7964, 0.5792, 0.8507, 0.5551, 0.8316, 0.5685, 0.8018, 0.5791, 0.8066, 0.05771, 0.2075, 0.06224, 0.2194, 0.008512, 0.2163, 0.01051, 0.2117, 0.6301, 0.5273, 0.6393, 0.5241, 0.653, 0.5563, 0.6514, 0.5609, 0.4314, 0.2297, 0.4314, 0.2368, 0.4287, 0.2368, 0.4287, 0.2296, 0.01051, 0.2117, 0.008512, 0.2163, 0.0, 0.2109, 0.001208, 0.2081, 0.6514, 0.5609, 0.653, 0.5563, 0.6588, 0.5624, 0.6578, 0.5652, 0.4364, 0.219, 0.4364, 0.2296, 0.4287, 0.224, 0.4287, 0.2176, 0.7306, 0.1635, 0.7417, 0.1615, 0.7295, 0.1934, 0.7239, 0.1943, 0.6358, 0.4424, 0.6301, 0.4318, 0.6394, 0.4332, 0.645, 0.4435, 0.1762, 0.1763, 0.1602, 0.1758, 0.1287, 0.149, 0.1423, 0.148, 0.6052, 0.4397, 0.596, 0.4269, 0.6301, 0.4318, 0.6358, 0.4424, 0.4075, 0.5686, 0.4184, 0.5713, 0.426, 0.6245, 0.423, 0.6237, 0.1021, 0.1223, 0.09312, 0.1235, 0.1078, 0.08149, 0.1105, 0.08075, 0.423, 0.6237, 0.426, 0.6245, 0.4238, 0.6309, 0.4208, 0.63, 0.645, 0.4435, 0.6394, 0.4332, 0.6655, 0.4411, 0.6704, 0.4509, 0.7225, 0.9849, 0.7006, 0.9873, 0.706, 0.8881, 0.7225, 0.8846, 0.1965, 0.263, 0.1772, 0.2657, 0.1602, 0.1758, 0.1762, 0.1763, 0.1329, 0.1422, 0.1203, 0.1418, 0.09312, 0.1235, 0.1021, 0.1223, 0.1853, 0.3522, 0.1645, 0.355, 0.1772, 0.2657, 0.1965, 0.263, 0.9989, 0.1121, 0.9791, 0.1026, 0.9806, 0.008335, 0.9989, 0.01712, 0.218, 0.7072, 0.1791, 0.7042, 0.1791, 0.5833, 0.218, 0.5863, 0.1347, 0.4599, 0.1425, 0.358, 0.1645, 0.355, 0.1854, 0.453, 0.7247, 0.7533, 0.7964, 0.7481, 0.799, 0.7713, 0.7309, 0.8069, 0.2247, 0.6108, 0.2306, 0.6111, 0.2264, 0.6393, 0.2235, 0.6378, 0.4288, 0.7097, 0.4177, 0.7091, 0.4129, 0.6776, 0.4187, 0.6775, 0.218, 0.5801, 0.2306, 0.5804, 0.2306, 0.6111, 0.2247, 0.6108, 0.7193, 0.1625, 0.7306, 0.1635, 0.7239, 0.1943, 0.7193, 0.1934, 0.42, 0.6488, 0.4167, 0.6472, 0.4251, 0.6317, 0.4271, 0.6326, 0.4187, 0.6775, 0.4129, 0.6776, 0.4167, 0.6472, 0.42, 0.6488, 0.7239, 0.1943, 0.7295, 0.1934, 0.7335, 0.2186, 0.7306, 0.2208, 0.7193, 0.1934, 0.7239, 0.1943, 0.7306, 0.2208, 0.7276, 0.222, 0.4314, 0.2338, 0.4314, 0.2312, 0.4327, 0.2296, 0.4327, 0.232, 0.7306, 0.2208, 0.7335, 0.2186, 0.7417, 0.2335, 0.74, 0.2348, 0.7276, 0.222, 0.7306, 0.2208, 0.74, 0.2348, 0.7383, 0.2355, 0.4229, 0.6501, 0.42, 0.6488, 0.4271, 0.6326, 0.4288, 0.6334, 0.6358, 0.4027, 0.6325, 0.3946, 0.6421, 0.3886, 0.6436, 0.3925, 0.2216, 0.6393, 0.2315, 0.6441, 0.2263, 0.6655, 0.218, 0.6689, 0.1861, 0.7927, 0.1639, 0.7927, 0.167, 0.7626, 0.1859, 0.7647, 0.6316, 0.4237, 0.6224, 0.4205, 0.6325, 0.3946, 0.6358, 0.4027, 0.4301, 0.4435, 0.4301, 0.4536, 0.4261, 0.453, 0.4261, 0.4431, 0.218, 0.6689, 0.2263, 0.6655, 0.2315, 0.6794, 0.2276, 0.681, 0.2286, 0.681, 0.2286, 0.7025, 0.218, 0.6974, 0.218, 0.6873, 0.5809, 0.6698, 0.5809, 0.6922, 0.5676, 0.6862, 0.5676, 0.6757])
me_cube_001.materials.append(mat_tree_leaves)
me_cube_001.materials.append(mat_tree_branch)
me_cube_001.use_remesh_preserve_volume = False
me_cube_001.use_remesh_preserve_attributes = False
me_cube_001.use_mirror_vertex_groups = False
me_cube_001.update()
me_cone_004 = bpy.data.meshes.new('Cone.004')
me_cone_004.from_pydata([(-0.04966, -0.08203, -1.1), (0.2232, 0.8723, -1.141), (0.4854, 0.6674, -0.8806), (0.6648, 0.4048, -0.8744), (0.7534, 0.08974, -0.9092), (0.7098, -0.2158, -0.9437), (0.665, -0.4829, -0.9737), (0.3884, -0.7387, -0.9793), (0.01544, 0.006688, 0.9566), (0.0727, -0.8493, -0.9729), (-0.2953, -0.8545, -0.9221), (-0.6332, -0.673, -0.8034), (-0.8717, -0.3386, -0.8234), (-0.8384, 0.122, -0.8606), (-0.6869, 0.3945, -0.8413), (-0.5713, 0.5629, -0.8661), (-0.3969, 0.7116, -0.9074), (-0.1297, 0.828, -1.119), (0.2787, 0.4833, -0.9591), (0.0861, 0.1387, -1.147), (-0.04028, 0.2097, -1.177), (0.05293, 0.597, -1.121), (0.3223, 0.817, -1.034), (0.4117, 0.7391, -0.9411), (0.4379, 0.2801, -0.9624), (0.205, 0.02799, -1.123), (0.5398, 0.573, -0.8585), (0.6023, 0.4889, -0.8665), (0.5076, 0.03032, -0.9557), (0.2817, -0.1061, -1.097), (0.6908, 0.303, -0.8762), (0.7169, 0.2012, -0.878), (0.4978, -0.1975, -0.947), (0.3131, -0.2459, -1.069), (0.7113, -0.002411, -0.8903), (0.7015, -0.105, -0.9084), (0.4597, -0.4071, -0.9784), (0.2877, -0.3564, -1.045), (0.6928, -0.3035, -0.9612), (0.6803, -0.3797, -0.9693), (0.3162, -0.5252, -0.9775), (0.2024, -0.4069, -1.018), (0.5885, -0.5886, -0.983), (0.4885, -0.6705, -0.9845), (0.3405, -0.1472, 0.2232), (0.4768, -0.4695, -0.3292), (0.1174, -0.5694, -0.9611), (0.07798, -0.4006, -1.001), (0.28, -0.7688, -0.9761), (0.1803, -0.8078, -0.9746), (-0.1516, -0.5328, -0.9295), (-0.05929, -0.3348, -0.9892), (-0.03989, -0.8446, -0.9734), (-0.1635, -0.8459, -0.9598), (-0.3912, -0.4124, -0.8782), (-0.1743, -0.2231, -0.9807), (-0.411, -0.7983, -0.8785), (-0.5228, -0.7362, -0.8358), (-0.5533, -0.1897, -0.8886), (-0.2622, -0.09986, -0.9957), (-0.7128, -0.5648, -0.8017), (-0.7962, -0.4512, -0.812), (-0.5809, 0.1476, -0.9119), (-0.3199, 0.0299, -1.029), (-0.873, -0.1972, -0.8407), (-0.8616, -0.03415, -0.8556), (-0.5207, 0.3369, -0.9146), (-0.3339, 0.1505, -1.055), (-0.7693, 0.2505, -0.8553), (-0.7158, 0.3351, -0.8436), (-0.4267, 0.4319, -0.9447), (-0.3105, 0.2303, -1.084), (-0.6455, 0.4448, -0.85), (-0.607, 0.4993, -0.8583), (-0.3062, 0.5269, -0.9761), (-0.2572, 0.2711, -1.117), (-0.5134, 0.6103, -0.875), (-0.4556, 0.6577, -0.884), (-0.1795, 0.5922, -1.109), (-0.1633, 0.2562, -1.162), (-0.317, 0.7419, -0.961), (-0.2289, 0.7773, -1.037), (-0.02197, 0.8533, -1.182), (0.1009, 0.8697, -1.198), (0.1099, 0.6105, -0.2237), (0.161, 0.3402, 0.09272), (0.2992, 0.3262, 0.09672), (0.4156, 0.5314, -0.2445), (0.3958, 0.2668, 0.1301), (0.5587, 0.4192, -0.2829), (0.4618, 0.175, 0.1495), (0.6422, 0.2634, -0.2876), (0.4834, 0.07661, 0.148), (0.6435, 0.08676, -0.329), (0.4522, -0.03113, 0.1698), (0.5971, -0.1552, -0.3392), (0.1577, -0.2498, 0.2667), (0.2303, -0.6295, -0.3634), (-0.04196, -0.2909, 0.2558), (-0.04898, -0.6702, -0.3713), (-0.2084, -0.2542, 0.1988), (-0.2881, -0.5984, -0.3526), (-0.2832, -0.1378, 0.1096), (-0.4701, -0.3839, -0.3606), (-0.3289, -0.02797, 0.05677), (-0.5906, -0.0869, -0.3965), (-0.3308, 0.07175, 0.04578), (-0.6122, 0.145, -0.4089), (-0.2749, 0.1677, 0.06242), (-0.5699, 0.3116, -0.3974), (-0.1761, 0.2512, 0.07856), (-0.4732, 0.4522, -0.3869), (-0.02247, 0.3118, 0.09352), (-0.3212, 0.5419, -0.3582), (-0.1428, 0.5896, -0.2765), (-0.07044, 0.5874, -1.169), (-0.4089, 0.493, -0.3783), (-0.2483, 0.5545, -1.034), (-0.5215, 0.3815, -0.3923), (-0.3644, 0.4708, -0.9626), (-0.5912, 0.2294, -0.4034), (-0.4715, 0.3834, -0.9304), (-0.6026, 0.0417, -0.408), (-0.545, 0.2605, -0.9143), (-0.5322, -0.2285, -0.3792), (-0.5741, -0.01921, -0.9066), (-0.3821, -0.4971, -0.3488), (-0.4709, -0.3065, -0.8786), (-0.175, -0.6331, -0.3615), (-0.2747, -0.4723, -0.9003), (0.09035, -0.652, -0.3687), (-0.005213, -0.5521, -0.955), (0.3526, -0.5566, -0.3451), (0.2188, -0.544, -0.9715), (0.5443, -0.3086, -0.3236), (0.3976, -0.4801, -0.9852), (0.6105, -0.02018, -0.3383), (0.4781, -0.3054, -0.9658), (0.6412, 0.1858, -0.3015), (0.4942, -0.09131, -0.9459), (0.601, 0.3447, -0.282), (0.4747, 0.1536, -0.9594), (0.4845, 0.4759, -0.2671), (0.3562, 0.3834, -0.9594), (0.3047, 0.5653, -0.2217), (0.1636, 0.5451, -1.029)], [], [(0, 20, 19), (1, 84, 22), (0, 19, 25), (2, 87, 26), (0, 25, 29), (3, 89, 30), (0, 29, 33), (4, 91, 34), (0, 33, 37), (5, 93, 38), (0, 37, 41), (6, 95, 42), (0, 41, 47), (7, 45, 48), (0, 47, 51), (9, 97, 52), (0, 51, 55), (10, 99, 56), (0, 55, 59), (11, 101, 60), (0, 59, 63), (12, 103, 64), (0, 63, 67), (13, 105, 68), (0, 67, 71), (14, 107, 72), (0, 71, 75), (15, 109, 76), (0, 75, 79), (16, 111, 80), (0, 79, 20), (17, 113, 82), (83, 84, 1), (82, 114, 83), (83, 114, 84), (114, 85, 84), (82, 113, 114), (113, 112, 114), (114, 112, 85), (112, 8, 85), (21, 83, 1), (20, 115, 21), (21, 115, 83), (115, 82, 83), (20, 79, 115), (79, 78, 115), (115, 78, 82), (78, 17, 82), (81, 113, 17), (80, 116, 81), (81, 116, 113), (116, 112, 113), (80, 111, 116), (111, 110, 116), (116, 110, 112), (110, 8, 112), (78, 81, 17), (79, 117, 78), (78, 117, 81), (117, 80, 81), (79, 75, 117), (75, 74, 117), (117, 74, 80), (74, 16, 80), (77, 111, 16), (76, 118, 77), (77, 118, 111), (118, 110, 111), (76, 109, 118), (109, 108, 118), (118, 108, 110), (108, 8, 110), (74, 77, 16), (75, 119, 74), (74, 119, 77), (119, 76, 77), (75, 71, 119), (71, 70, 119), (119, 70, 76), (70, 15, 76), (73, 109, 15), (72, 120, 73), (73, 120, 109), (120, 108, 109), (72, 107, 120), (107, 106, 120), (120, 106, 108), (106, 8, 108), (70, 73, 15), (71, 121, 70), (70, 121, 73), (121, 72, 73), (71, 67, 121), (67, 66, 121), (121, 66, 72), (66, 14, 72), (69, 107, 14), (68, 122, 69), (69, 122, 107), (122, 106, 107), (68, 105, 122), (105, 104, 122), (122, 104, 106), (104, 8, 106), (66, 69, 14), (67, 123, 66), (66, 123, 69), (123, 68, 69), (67, 63, 123), (63, 62, 123), (123, 62, 68), (62, 13, 68), (65, 105, 13), (64, 124, 65), (65, 124, 105), (124, 104, 105), (64, 103, 124), (103, 102, 124), (124, 102, 104), (102, 8, 104), (62, 65, 13), (63, 125, 62), (62, 125, 65), (125, 64, 65), (63, 59, 125), (59, 58, 125), (125, 58, 64), (58, 12, 64), (61, 103, 12), (60, 126, 61), (61, 126, 103), (126, 102, 103), (60, 101, 126), (101, 100, 126), (126, 100, 102), (100, 8, 102), (58, 61, 12), (59, 127, 58), (58, 127, 61), (127, 60, 61), (59, 55, 127), (55, 54, 127), (127, 54, 60), (54, 11, 60), (57, 101, 11), (56, 128, 57), (57, 128, 101), (128, 100, 101), (56, 99, 128), (99, 98, 128), (128, 98, 100), (98, 8, 100), (54, 57, 11), (55, 129, 54), (54, 129, 57), (129, 56, 57), (55, 51, 129), (51, 50, 129), (129, 50, 56), (50, 10, 56), (53, 99, 10), (52, 130, 53), (53, 130, 99), (130, 98, 99), (52, 97, 130), (97, 96, 130), (130, 96, 98), (96, 8, 98), (50, 53, 10), (51, 131, 50), (50, 131, 53), (131, 52, 53), (51, 47, 131), (47, 46, 131), (131, 46, 52), (46, 9, 52), (49, 97, 9), (48, 132, 49), (49, 132, 97), (132, 96, 97), (48, 45, 132), (45, 44, 132), (132, 44, 96), (44, 8, 96), (46, 49, 9), (47, 133, 46), (46, 133, 49), (133, 48, 49), (47, 41, 133), (41, 40, 133), (133, 40, 48), (40, 7, 48), (43, 45, 7), (42, 134, 43), (43, 134, 45), (134, 44, 45), (42, 95, 134), (95, 94, 134), (134, 94, 44), (94, 8, 44), (40, 43, 7), (41, 135, 40), (40, 135, 43), (135, 42, 43), (41, 37, 135), (37, 36, 135), (135, 36, 42), (36, 6, 42), (39, 95, 6), (38, 136, 39), (39, 136, 95), (136, 94, 95), (38, 93, 136), (93, 92, 136), (136, 92, 94), (92, 8, 94), (36, 39, 6), (37, 137, 36), (36, 137, 39), (137, 38, 39), (37, 33, 137), (33, 32, 137), (137, 32, 38), (32, 5, 38), (35, 93, 5), (34, 138, 35), (35, 138, 93), (138, 92, 93), (34, 91, 138), (91, 90, 138), (138, 90, 92), (90, 8, 92), (32, 35, 5), (33, 139, 32), (32, 139, 35), (139, 34, 35), (33, 29, 139), (29, 28, 139), (139, 28, 34), (28, 4, 34), (31, 91, 4), (30, 140, 31), (31, 140, 91), (140, 90, 91), (30, 89, 140), (89, 88, 140), (140, 88, 90), (88, 8, 90), (28, 31, 4), (29, 141, 28), (28, 141, 31), (141, 30, 31), (29, 25, 141), (25, 24, 141), (141, 24, 30), (24, 3, 30), (27, 89, 3), (26, 142, 27), (27, 142, 89), (142, 88, 89), (26, 87, 142), (87, 86, 142), (142, 86, 88), (86, 8, 88), (24, 27, 3), (25, 143, 24), (24, 143, 27), (143, 26, 27), (25, 19, 143), (19, 18, 143), (143, 18, 26), (18, 2, 26), (23, 87, 2), (22, 144, 23), (23, 144, 87), (144, 86, 87), (22, 84, 144), (84, 85, 144), (144, 85, 86), (85, 8, 86), (18, 23, 2), (19, 145, 18), (18, 145, 23), (145, 22, 23), (19, 20, 145), (20, 21, 145), (145, 21, 22), (21, 1, 22)])
me_cone_004.polygons.foreach_set('material_index', [0, 1, 0, 1, 0, 1, 0, 1, 0, 1, 0, 1, 0, 1, 0, 1, 0, 1, 0, 1, 0, 1, 0, 1, 0, 1, 0, 1, 0, 1, 0, 1, 1, 1, 1, 1, 1, 1, 1, 1, 0, 0, 0, 0, 0, 0, 0, 0, 1, 1, 1, 1, 1, 1, 1, 1, 0, 0, 0, 0, 0, 0, 0, 0, 1, 1, 1, 1, 1, 1, 1, 1, 0, 0, 0, 0, 0, 0, 0, 0, 1, 1, 1, 1, 1, 1, 1, 1, 0, 0, 0, 0, 0, 0, 0, 0, 1, 1, 1, 1, 1, 1, 1, 1, 0, 0, 0, 0, 0, 0, 0, 0, 1, 1, 1, 1, 1, 1, 1, 1, 0, 0, 0, 0, 0, 0, 0, 0, 1, 1, 1, 1, 1, 1, 1, 1, 0, 0, 0, 0, 0, 0, 0, 0, 1, 1, 1, 1, 1, 1, 1, 1, 0, 0, 0, 0, 0, 0, 0, 0, 1, 1, 1, 1, 1, 1, 1, 1, 0, 0, 0, 0, 0, 0, 0, 0, 1, 1, 1, 1, 1, 1, 1, 1, 0, 0, 0, 0, 0, 0, 0, 0, 1, 1, 1, 1, 1, 1, 1, 1, 0, 0, 0, 0, 0, 0, 0, 0, 1, 1, 1, 1, 1, 1, 1, 1, 0, 0, 0, 0, 0, 0, 0, 0, 1, 1, 1, 1, 1, 1, 1, 1, 0, 0, 0, 0, 0, 0, 0, 0, 1, 1, 1, 1, 1, 1, 1, 1, 0, 0, 0, 0, 0, 0, 0, 0, 1, 1, 1, 1, 1, 1, 1, 1, 0, 0, 0, 0, 0, 0, 0, 0, 1, 1, 1, 1, 1, 1, 1, 1, 0, 0, 0, 0, 0, 0, 0, 0])
_uv = me_cone_004.uv_layers.new(name='UVMap')
_uv.uv.foreach_set('vector', [0.2043, 0.2034, 0.2651, 0.2462, 0.2317, 0.261, 0.5435, 0.00842, 0.5366, 0.2361, 0.5143, 0.03408, 0.2043, 0.2034, 0.2317, 0.261, 0.1907, 0.269, 0.317, 0.6532, 0.3249, 0.498, 0.3405, 0.6477, 0.2043, 0.2034, 0.1907, 0.269, 0.1509, 0.2656, 0.7283, 0.9065, 0.7721, 0.7685, 0.7527, 0.9158, 0.2043, 0.2034, 0.1509, 0.2656, 0.1164, 0.2524, 0.8014, 0.9422, 0.8082, 0.7856, 0.8268, 0.9425, 0.2043, 0.2034, 0.1164, 0.2524, 0.09649, 0.232, 0.8756, 0.9699, 0.8488, 0.8078, 0.8965, 0.9792, 0.2043, 0.2034, 0.09649, 0.232, 0.09827, 0.2077, 0.9407, 0.9936, 0.9092, 0.8252, 0.9682, 0.9992, 0.2043, 0.2034, 0.09827, 0.2077, 0.1179, 0.1837, 0.7345, 0.4424, 0.7714, 0.2758, 0.7612, 0.4529, 0.2043, 0.2034, 0.1179, 0.1837, 0.1522, 0.1651, 0.8121, 0.4761, 0.8284, 0.3177, 0.8395, 0.4842, 0.2043, 0.2034, 0.1522, 0.1651, 0.1931, 0.1572, 0.9065, 0.4939, 0.8959, 0.3444, 0.9388, 0.488, 0.2043, 0.2034, 0.1931, 0.1572, 0.2323, 0.1568, 0.0, 0.781, 0.06247, 0.6589, 0.02429, 0.7968, 0.2043, 0.2034, 0.2323, 0.1568, 0.2684, 0.1635, 0.07353, 0.8342, 0.109, 0.695, 0.1073, 0.8482, 0.2043, 0.2034, 0.2684, 0.1635, 0.2962, 0.1776, 0.1861, 0.872, 0.1761, 0.7365, 0.2207, 0.8731, 0.2043, 0.2034, 0.2962, 0.1776, 0.3098, 0.1936, 0.4582, 0.6739, 0.4706, 0.5543, 0.4706, 0.6803, 0.2043, 0.2034, 0.3098, 0.1936, 0.3105, 0.2103, 0.4429, 0.6807, 0.4582, 0.5543, 0.4582, 0.689, 0.2043, 0.2034, 0.3105, 0.2103, 0.2932, 0.2278, 0.6947, 0.09377, 0.6958, 0.2344, 0.6761, 0.07674, 0.2043, 0.2034, 0.2932, 0.2278, 0.2651, 0.2462, 0.6336, 0.02832, 0.6541, 0.227, 0.6084, 0.008932, 0.5773, 0.0, 0.5366, 0.2361, 0.5435, 0.00842, 0.6084, 0.008932, 0.604, 0.2345, 0.5773, 0.0, 0.5773, 0.0, 0.604, 0.2345, 0.5366, 0.2361, 0.604, 0.2345, 0.5143, 0.3299, 0.5366, 0.2361, 0.6084, 0.008932, 0.6541, 0.227, 0.604, 0.2345, 0.6541, 0.227, 0.5617, 0.3385, 0.604, 0.2345, 0.604, 0.2345, 0.5617, 0.3385, 0.5143, 0.3299, 0.5617, 0.3385, 0.5193, 0.5543, 0.5143, 0.3299, 0.3355, 0.3154, 0.3866, 0.3633, 0.3699, 0.3865, 0.2651, 0.2462, 0.351, 0.2908, 0.3355, 0.3154, 0.3355, 0.3154, 0.351, 0.2908, 0.3866, 0.3633, 0.351, 0.2908, 0.4011, 0.3364, 0.3866, 0.3633, 0.2651, 0.2462, 0.2932, 0.2278, 0.351, 0.2908, 0.2932, 0.2278, 0.3685, 0.2686, 0.351, 0.2908, 0.351, 0.2908, 0.3685, 0.2686, 0.4011, 0.3364, 0.3685, 0.2686, 0.4119, 0.3104, 0.4011, 0.3364, 0.6563, 0.05404, 0.6541, 0.227, 0.6336, 0.02832, 0.6761, 0.07674, 0.6783, 0.2303, 0.6563, 0.05404, 0.6563, 0.05404, 0.6783, 0.2303, 0.6541, 0.227, 0.6783, 0.2303, 0.5617, 0.3385, 0.6541, 0.227, 0.6761, 0.07674, 0.6958, 0.2344, 0.6783, 0.2303, 0.6958, 0.2344, 0.6027, 0.346, 0.6783, 0.2303, 0.6783, 0.2303, 0.6027, 0.346, 0.5617, 0.3385, 0.6027, 0.346, 0.5193, 0.5543, 0.5617, 0.3385, 0.3685, 0.2686, 0.4162, 0.2821, 0.4119, 0.3104, 0.2932, 0.2278, 0.371, 0.2483, 0.3685, 0.2686, 0.3685, 0.2686, 0.371, 0.2483, 0.4162, 0.2821, 0.371, 0.2483, 0.4221, 0.2583, 0.4162, 0.2821, 0.2932, 0.2278, 0.3105, 0.2103, 0.371, 0.2483, 0.3105, 0.2103, 0.374, 0.2319, 0.371, 0.2483, 0.371, 0.2483, 0.374, 0.2319, 0.4221, 0.2583, 0.374, 0.2319, 0.4277, 0.2373, 0.4221, 0.2583, 0.7096, 0.106, 0.6958, 0.2344, 0.6947, 0.09377, 0.4277, 0.6817, 0.4429, 0.5543, 0.4429, 0.6901, 0.388, 0.6606, 0.3627, 0.5448, 0.3823, 0.5453, 0.3627, 0.5448, 0.388, 0.405, 0.3823, 0.5453, 0.317, 0.877, 0.2755, 0.7637, 0.2948, 0.7628, 0.2755, 0.7637, 0.2828, 0.629, 0.2948, 0.7628, 0.7096, 0.2418, 0.6302, 0.3539, 0.6027, 0.346, 0.6302, 0.3539, 0.5193, 0.5543, 0.6027, 0.346, 0.374, 0.2319, 0.4248, 0.2179, 0.4277, 0.2373, 0.3105, 0.2103, 0.3705, 0.2125, 0.374, 0.2319, 0.374, 0.2319, 0.3705, 0.2125, 0.4248, 0.2179, 0.3705, 0.2125, 0.4231, 0.1999, 0.4248, 0.2179, 0.3105, 0.2103, 0.3098, 0.1936, 0.3705, 0.2125, 0.3098, 0.1936, 0.3714, 0.1946, 0.3705, 0.2125, 0.3705, 0.2125, 0.3714, 0.1946, 0.4231, 0.1999, 0.3714, 0.1946, 0.4214, 0.1819, 0.4231, 0.1999, 0.2875, 0.8752, 0.2755, 0.7637, 0.3039, 0.8777, 0.2734, 0.8735, 0.2539, 0.7611, 0.2875, 0.8752, 0.2875, 0.8752, 0.2539, 0.7611, 0.2755, 0.7637, 0.2539, 0.7611, 0.2828, 0.629, 0.2755, 0.7637, 0.2734, 0.8735, 0.2319, 0.7582, 0.2539, 0.7611, 0.2319, 0.7582, 0.2559, 0.6311, 0.2539, 0.7611, 0.2539, 0.7611, 0.2559, 0.6311, 0.2828, 0.629, 0.2559, 0.6311, 0.317, 0.405, 0.2828, 0.629, 0.3714, 0.1946, 0.4129, 0.1661, 0.4214, 0.1819, 0.3098, 0.1936, 0.3676, 0.1789, 0.3714, 0.1946, 0.3714, 0.1946, 0.3676, 0.1789, 0.4129, 0.1661, 0.3676, 0.1789, 0.4069, 0.151, 0.4129, 0.1661, 0.3098, 0.1936, 0.2962, 0.1776, 0.3676, 0.1789, 0.2962, 0.1776, 0.3649, 0.1626, 0.3676, 0.1789, 0.3676, 0.1789, 0.3649, 0.1626, 0.4069, 0.151, 0.3649, 0.1626, 0.4021, 0.1359, 0.4069, 0.151, 0.2443, 0.8714, 0.2319, 0.7582, 0.2601, 0.8723, 0.2207, 0.8731, 0.2067, 0.7495, 0.2443, 0.8714, 0.2443, 0.8714, 0.2067, 0.7495, 0.2319, 0.7582, 0.2067, 0.7495, 0.2559, 0.6311, 0.2319, 0.7582, 0.2207, 0.8731, 0.1761, 0.7365, 0.2067, 0.7495, 0.1761, 0.7365, 0.232, 0.6214, 0.2067, 0.7495, 0.2067, 0.7495, 0.232, 0.6214, 0.2559, 0.6311, 0.232, 0.6214, 0.317, 0.405, 0.2559, 0.6311, 0.3649, 0.1626, 0.3935, 0.1223, 0.4021, 0.1359, 0.2962, 0.1776, 0.3519, 0.1475, 0.3649, 0.1626, 0.3649, 0.1626, 0.3519, 0.1475, 0.3935, 0.1223, 0.3519, 0.1475, 0.383, 0.1006, 0.3935, 0.1223, 0.2962, 0.1776, 0.2684, 0.1635, 0.3519, 0.1475, 0.2684, 0.1635, 0.3328, 0.1252, 0.3519, 0.1475, 0.3519, 0.1475, 0.3328, 0.1252, 0.383, 0.1006, 0.3328, 0.1252, 0.3653, 0.06977, 0.383, 0.1006, 0.147, 0.8619, 0.1761, 0.7365, 0.1861, 0.872, 0.1073, 0.8482, 0.1441, 0.7166, 0.147, 0.8619, 0.147, 0.8619, 0.1441, 0.7166, 0.1761, 0.7365, 0.1441, 0.7166, 0.232, 0.6214, 0.1761, 0.7365, 0.1073, 0.8482, 0.109, 0.695, 0.1441, 0.7166, 0.109, 0.695, 0.2101, 0.5979, 0.1441, 0.7166, 0.1441, 0.7166, 0.2101, 0.5979, 0.232, 0.6214, 0.2101, 0.5979, 0.317, 0.405, 0.232, 0.6214, 0.3328, 0.1252, 0.3351, 0.04409, 0.3653, 0.06977, 0.2684, 0.1635, 0.2959, 0.104, 0.3328, 0.1252, 0.3328, 0.1252, 0.2959, 0.104, 0.3351, 0.04409, 0.2959, 0.104, 0.3017, 0.01961, 0.3351, 0.04409, 0.2684, 0.1635, 0.2323, 0.1568, 0.2959, 0.104, 0.2323, 0.1568, 0.2563, 0.0848, 0.2959, 0.104, 0.2959, 0.104, 0.2563, 0.0848, 0.3017, 0.01961, 0.2563, 0.0848, 0.2712, 0.0004677, 0.3017, 0.01961, 0.04895, 0.8158, 0.109, 0.695, 0.07353, 0.8342, 0.02429, 0.7968, 0.08472, 0.6752, 0.04895, 0.8158, 0.04895, 0.8158, 0.08472, 0.6752, 0.109, 0.695, 0.08472, 0.6752, 0.2101, 0.5979, 0.109, 0.695, 0.02429, 0.7968, 0.06247, 0.6589, 0.08472, 0.6752, 0.06247, 0.6589, 0.1902, 0.5635, 0.08472, 0.6752, 0.08472, 0.6752, 0.1902, 0.5635, 0.2101, 0.5979, 0.1902, 0.5635, 0.317, 0.405, 0.2101, 0.5979, 0.2563, 0.0848, 0.236, 0.0, 0.2712, 0.0004677, 0.2323, 0.1568, 0.2192, 0.08518, 0.2563, 0.0848, 0.2563, 0.0848, 0.2192, 0.08518, 0.236, 0.0, 0.2192, 0.08518, 0.1995, 0.0009707, 0.236, 0.0, 0.2323, 0.1568, 0.1931, 0.1572, 0.2192, 0.08518, 0.1931, 0.1572, 0.1848, 0.08667, 0.2192, 0.08518, 0.2192, 0.08518, 0.1848, 0.08667, 0.1995, 0.0009707, 0.1848, 0.08667, 0.1645, 0.002188, 0.1995, 0.0009707, 0.97, 0.4814, 0.9561, 0.3512, 1.0, 0.4766, 0.9388, 0.488, 0.9277, 0.3481, 0.97, 0.4814, 0.97, 0.4814, 0.9277, 0.3481, 0.9561, 0.3512, 0.9277, 0.3481, 0.9865, 0.1978, 0.9561, 0.3512, 0.9388, 0.488, 0.8959, 0.3444, 0.9277, 0.3481, 0.8959, 0.3444, 0.9509, 0.1774, 0.9277, 0.3481, 0.9277, 0.3481, 0.9509, 0.1774, 0.9865, 0.1978, 0.9509, 0.1774, 1.0, 0.0, 0.9865, 0.1978, 0.1848, 0.08667, 0.1345, 0.01622, 0.1645, 0.002188, 0.1931, 0.1572, 0.1547, 0.1021, 0.1848, 0.08667, 0.1848, 0.08667, 0.1547, 0.1021, 0.1345, 0.01622, 0.1547, 0.1021, 0.1045, 0.0309, 0.1345, 0.01622, 0.1931, 0.1572, 0.1522, 0.1651, 0.1547, 0.1021, 0.1522, 0.1651, 0.1235, 0.1189, 0.1547, 0.1021, 0.1547, 0.1021, 0.1235, 0.1189, 0.1045, 0.0309, 0.1235, 0.1189, 0.07515, 0.04717, 0.1045, 0.0309, 0.871, 0.4908, 0.8959, 0.3444, 0.9065, 0.4939, 0.8395, 0.4842, 0.8621, 0.3316, 0.871, 0.4908, 0.871, 0.4908, 0.8621, 0.3316, 0.8959, 0.3444, 0.8621, 0.3316, 0.9509, 0.1774, 0.8959, 0.3444, 0.8395, 0.4842, 0.8284, 0.3177, 0.8621, 0.3316, 0.8284, 0.3177, 0.9031, 0.156, 0.8621, 0.3316, 0.8621, 0.3316, 0.9031, 0.156, 0.9509, 0.1774, 0.9031, 0.156, 1.0, 0.0, 0.9509, 0.1774, 0.1235, 0.1189, 0.05745, 0.0752, 0.07515, 0.04717, 0.1522, 0.1651, 0.09778, 0.1458, 0.1235, 0.1189, 0.1235, 0.1189, 0.09778, 0.1458, 0.05745, 0.0752, 0.09778, 0.1458, 0.03962, 0.1001, 0.05745, 0.0752, 0.1522, 0.1651, 0.1179, 0.1837, 0.09778, 0.1458, 0.1179, 0.1837, 0.07614, 0.1679, 0.09778, 0.1458, 0.09778, 0.1458, 0.07614, 0.1679, 0.03962, 0.1001, 0.07614, 0.1679, 0.0222, 0.1217, 0.03962, 0.1001, 0.7857, 0.4641, 0.8284, 0.3177, 0.8121, 0.4761, 0.7612, 0.4529, 0.8003, 0.2973, 0.7857, 0.4641, 0.7857, 0.4641, 0.8003, 0.2973, 0.8284, 0.3177, 0.8003, 0.2973, 0.9031, 0.156, 0.8284, 0.3177, 0.7612, 0.4529, 0.7714, 0.2758, 0.8003, 0.2973, 0.7714, 0.2758, 0.8547, 0.1406, 0.8003, 0.2973, 0.8003, 0.2973, 0.8547, 0.1406, 0.9031, 0.156, 0.8547, 0.1406, 1.0, 0.0, 0.9031, 0.156, 0.07614, 0.1679, 0.01546, 0.1485, 0.0222, 0.1217, 0.1179, 0.1837, 0.06673, 0.1915, 0.07614, 0.1679, 0.07614, 0.1679, 0.06673, 0.1915, 0.01546, 0.1485, 0.06673, 0.1915, 0.009326, 0.1735, 0.01546, 0.1485, 0.1179, 0.1837, 0.09827, 0.2077, 0.06673, 0.1915, 0.09827, 0.2077, 0.05655, 0.2134, 0.06673, 0.1915, 0.06673, 0.1915, 0.05655, 0.2134, 0.009326, 0.1735, 0.05655, 0.2134, 0.0, 0.199, 0.009326, 0.1735, 0.7096, 0.4289, 0.7714, 0.2758, 0.7345, 0.4424, 0.388, 0.5753, 0.4157, 0.405, 0.4157, 0.5858, 0.9909, 1.0, 0.9497, 0.8301, 0.9909, 0.8394, 0.9497, 0.8301, 0.9563, 0.6857, 0.9909, 0.8394, 0.9682, 0.9992, 0.9092, 0.8252, 0.9497, 0.8301, 0.9092, 0.8252, 0.9206, 0.6953, 0.9497, 0.8301, 0.9497, 0.8301, 0.9206, 0.6953, 0.9563, 0.6857, 0.9206, 0.6953, 0.9819, 0.4939, 0.9563, 0.6857, 0.05655, 0.2134, 7.094e-05, 0.2281, 0.0, 0.199, 0.09827, 0.2077, 0.05435, 0.2358, 0.05655, 0.2134, 0.05655, 0.2134, 0.05435, 0.2358, 7.094e-05, 0.2281, 0.05435, 0.2358, 0.003166, 0.2588, 7.094e-05, 0.2281, 0.09827, 0.2077, 0.09649, 0.232, 0.05435, 0.2358, 0.09649, 0.232, 0.0611, 0.2577, 0.05435, 0.2358, 0.05435, 0.2358, 0.0611, 0.2577, 0.003166, 0.2588, 0.0611, 0.2577, 0.01489, 0.2879, 0.003166, 0.2588, 0.9151, 0.9859, 0.9092, 0.8252, 0.9407, 0.9936, 0.8965, 0.9792, 0.8754, 0.8158, 0.9151, 0.9859, 0.9151, 0.9859, 0.8754, 0.8158, 0.9092, 0.8252, 0.8754, 0.8158, 0.9206, 0.6953, 0.9092, 0.8252, 0.8965, 0.9792, 0.8488, 0.8078, 0.8754, 0.8158, 0.8488, 0.8078, 0.8915, 0.6939, 0.8754, 0.8158, 0.8754, 0.8158, 0.8915, 0.6939, 0.9206, 0.6953, 0.8915, 0.6939, 0.9819, 0.4939, 0.9206, 0.6953, 0.0611, 0.2577, 0.03496, 0.3047, 0.01489, 0.2879, 0.09649, 0.232, 0.08043, 0.2747, 0.0611, 0.2577, 0.0611, 0.2577, 0.08043, 0.2747, 0.03496, 0.3047, 0.08043, 0.2747, 0.04961, 0.3172, 0.03496, 0.3047, 0.09649, 0.232, 0.1164, 0.2524, 0.08043, 0.2747, 0.1164, 0.2524, 0.101, 0.2927, 0.08043, 0.2747, 0.08043, 0.2747, 0.101, 0.2927, 0.04961, 0.3172, 0.101, 0.2927, 0.06622, 0.332, 0.04961, 0.3172, 0.8511, 0.9534, 0.8488, 0.8078, 0.8756, 0.9699, 0.8268, 0.9425, 0.8264, 0.7943, 0.8511, 0.9534, 0.8511, 0.9534, 0.8264, 0.7943, 0.8488, 0.8078, 0.8264, 0.7943, 0.8915, 0.6939, 0.8488, 0.8078, 0.8268, 0.9425, 0.8082, 0.7856, 0.8264, 0.7943, 0.8082, 0.7856, 0.8678, 0.6852, 0.8264, 0.7943, 0.8264, 0.7943, 0.8678, 0.6852, 0.8915, 0.6939, 0.8678, 0.6852, 0.9819, 0.4939, 0.8915, 0.6939, 0.101, 0.2927, 0.09162, 0.3445, 0.06622, 0.332, 0.1164, 0.2524, 0.1244, 0.3062, 0.101, 0.2927, 0.101, 0.2927, 0.1244, 0.3062, 0.09162, 0.3445, 0.1244, 0.3062, 0.1125, 0.3598, 0.09162, 0.3445, 0.1164, 0.2524, 0.1509, 0.2656, 0.1244, 0.3062, 0.1509, 0.2656, 0.1486, 0.3254, 0.1244, 0.3062, 0.1244, 0.3062, 0.1486, 0.3254, 0.1125, 0.3598, 0.1486, 0.3254, 0.126, 0.3809, 0.1125, 0.3598, 0.7771, 0.9251, 0.8082, 0.7856, 0.8014, 0.9422, 0.7527, 0.9158, 0.7895, 0.7761, 0.7771, 0.9251, 0.7771, 0.9251, 0.7895, 0.7761, 0.8082, 0.7856, 0.7895, 0.7761, 0.8678, 0.6852, 0.8082, 0.7856, 0.7527, 0.9158, 0.7721, 0.7685, 0.7895, 0.7761, 0.7721, 0.7685, 0.8452, 0.6791, 0.7895, 0.7761, 0.7895, 0.7761, 0.8452, 0.6791, 0.8678, 0.6852, 0.8452, 0.6791, 0.9819, 0.4939, 0.8678, 0.6852, 0.1486, 0.3254, 0.1556, 0.388, 0.126, 0.3809, 0.1509, 0.2656, 0.1799, 0.3356, 0.1486, 0.3254, 0.1486, 0.3254, 0.1799, 0.3356, 0.1556, 0.388, 0.1799, 0.3356, 0.1814, 0.3965, 0.1556, 0.388, 0.1509, 0.2656, 0.1907, 0.269, 0.1799, 0.3356, 0.1907, 0.269, 0.2125, 0.3454, 0.1799, 0.3356, 0.1799, 0.3356, 0.2125, 0.3454, 0.1814, 0.3965, 0.2125, 0.3454, 0.2071, 0.405, 0.1814, 0.3965, 0.7096, 0.8951, 0.7721, 0.7685, 0.7283, 0.9065, 0.3405, 0.6477, 0.3404, 0.5052, 0.3627, 0.6501, 0.441, 0.09448, 0.445, 0.2288, 0.4277, 0.2288, 0.445, 0.2288, 0.4538, 0.3382, 0.4277, 0.2288, 0.3405, 0.6477, 0.3249, 0.498, 0.3404, 0.5052, 0.3249, 0.498, 0.3627, 0.405, 0.3404, 0.5052, 0.445, 0.2288, 0.479, 0.328, 0.4538, 0.3382, 0.479, 0.328, 0.5193, 0.5543, 0.4538, 0.3382, 0.2125, 0.3454, 0.2344, 0.4038, 0.2071, 0.405, 0.1907, 0.269, 0.2467, 0.343, 0.2125, 0.3454, 0.2125, 0.3454, 0.2467, 0.343, 0.2344, 0.4038, 0.2467, 0.343, 0.2617, 0.4025, 0.2344, 0.4038, 0.1907, 0.269, 0.2317, 0.261, 0.2467, 0.343, 0.2317, 0.261, 0.2795, 0.3412, 0.2467, 0.343, 0.2467, 0.343, 0.2795, 0.3412, 0.2617, 0.4025, 0.2795, 0.3412, 0.2898, 0.405, 0.2617, 0.4025, 0.4887, 0.05915, 0.4606, 0.2303, 0.4684, 0.07713, 0.5143, 0.03408, 0.4874, 0.2352, 0.4887, 0.05915, 0.4887, 0.05915, 0.4874, 0.2352, 0.4606, 0.2303, 0.4874, 0.2352, 0.479, 0.328, 0.4606, 0.2303, 0.5143, 0.03408, 0.5366, 0.2361, 0.4874, 0.2352, 0.5366, 0.2361, 0.5143, 0.3299, 0.4874, 0.2352, 0.4874, 0.2352, 0.5143, 0.3299, 0.479, 0.328, 0.5143, 0.3299, 0.5193, 0.5543, 0.479, 0.328, 0.2795, 0.3412, 0.3155, 0.4014, 0.2898, 0.405, 0.2317, 0.261, 0.309, 0.3283, 0.2795, 0.3412, 0.2795, 0.3412, 0.309, 0.3283, 0.3155, 0.4014, 0.309, 0.3283, 0.3445, 0.3963, 0.3155, 0.4014, 0.2317, 0.261, 0.2651, 0.2462, 0.309, 0.3283, 0.2651, 0.2462, 0.3355, 0.3154, 0.309, 0.3283, 0.309, 0.3283, 0.3355, 0.3154, 0.3445, 0.3963, 0.3355, 0.3154, 0.3699, 0.3865, 0.3445, 0.3963])
me_cone_004.materials.append(mat_background_island_grass)
me_cone_004.materials.append(mat_background_island_dirt)
me_cone_004.use_remesh_preserve_volume = False
me_cone_004.use_remesh_preserve_attributes = False
me_cone_004.use_mirror_vertex_groups = False
me_cone_004.update()

# ---- objects
ob_tree_002 = bpy.data.objects.new('Tree.002', me_cube_004)
ob_tree_001 = bpy.data.objects.new('Tree.001', me_cube_003)
ob_empty = bpy.data.objects.new('Empty', None)
ob_tree = bpy.data.objects.new('Tree', me_cube_001)
ob_island = bpy.data.objects.new('Island', me_cone_004)
ob_lamp = bpy.data.objects.new('Lamp', light_lamp)
ob_camera = bpy.data.objects.new('Camera', cam_camera)

# ---- transforms, parenting, visibility, modifiers, constraints
ob_tree_002.location = (-0.01149, 0.5781, 1.038)
ob_tree_002.scale = (0.07767, 0.07767, 0.07767)
ob_tree_002.lineart.crease_threshold = 0.0
ob_tree_001.location = (-0.7124, 0.1645, 0.8849)
ob_tree_001.scale = (0.07767, 0.07767, 0.07767)
ob_tree_001.lineart.crease_threshold = 0.0
ob_empty.location = (0.0, 0.0, 0.0)
ob_empty.empty_image_offset = (0.0, 0.0)
ob_empty.lineart.crease_threshold = 0.0
ob_tree.location = (-0.09213, -0.3888, 1.221)
ob_tree.scale = (0.07767, 0.07767, 0.07767)
ob_tree.lineart.crease_threshold = 0.0
ob_island.location = (0.0, 0.0, 0.0)
ob_island.rotation_euler = (3.142, -0.0, 0.0)
ob_island.lineart.crease_threshold = 0.0
_m = ob_island.modifiers.new('Displace', 'DISPLACE')
_m.mid_level = 0.0
_m.strength = 0.3
_m = ob_island.modifiers.new('Decimate', 'DECIMATE')
_m.ratio = 0.3
ob_lamp.location = (4.076, 1.005, 5.904)
ob_lamp.rotation_euler = (0.6503, 0.05522, 1.866)
ob_lamp.lock_rotations_4d = False
ob_lamp.empty_display_type = 'ARROWS'
ob_lamp.color = (0.0, 0.0, 0.0, 0.0)
ob_lamp.lineart.crease_threshold = 0.0
ob_camera.location = (7.481, -6.508, 5.344)
ob_camera.rotation_euler = (1.109, 0.0, 0.8149)
ob_camera.lock_rotations_4d = False
ob_camera.empty_display_type = 'ARROWS'
ob_camera.color = (0.0, 0.0, 0.0, 0.0)
ob_camera.display_type = 'WIRE'
ob_camera.lineart.crease_threshold = 0.0

# ---- collection membership
col_collection_1.objects.link(ob_tree_002)
col_collection_1.objects.link(ob_tree_001)
col_collection_1.objects.link(ob_empty)
col_collection_1.objects.link(ob_tree)
col_collection_1.objects.link(ob_island)
col_collection_1.objects.link(ob_lamp)
col_collection_1.objects.link(ob_camera)

# ---- scene / render settings (as saved in the file)
scene.camera = ob_camera
scene.frame_start = 1; scene.frame_end = 250; scene.frame_set(1)
scene.render.engine = 'BLENDER_EEVEE_NEXT'
scene.render.resolution_percentage = 50
scene.render.dither_intensity = 0.0
scene.cycles.use_denoising = False
scene.cycles.samples = 128
scene.cycles.sampling_pattern = 'TABULATED_SOBOL'
scene.cycles.light_sampling_threshold = 0.0
scene.cycles.use_adaptive_sampling = False
scene.cycles.use_light_tree = False
scene.cycles.blur_glossy = 0.0
scene.cycles.sample_clamp_indirect = 0.0
scene.view_settings.view_transform = 'Standard'
bpy.context.view_layer.update()
